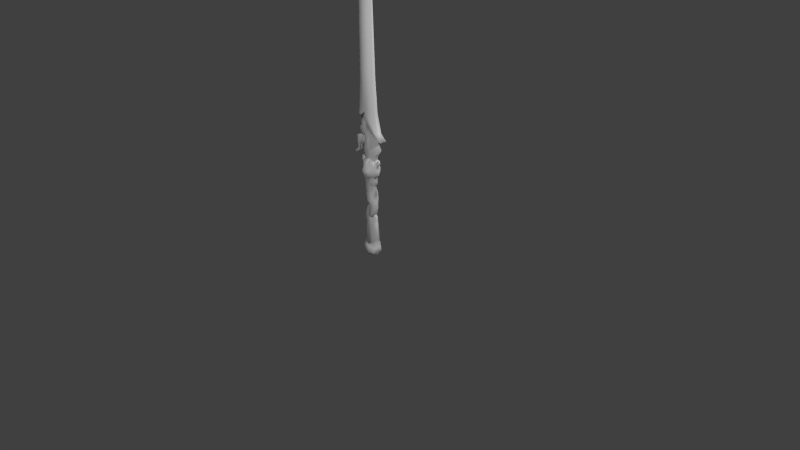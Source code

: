 # Source: rebellion.blend  (saved by Blender 2.74.0; exported with 4.5.12 LTS)
import bpy
from mathutils import Matrix  # noqa: F401  (used for matrix-valued properties, if any)

bpy.ops.wm.read_factory_settings(use_empty=True)
scene = bpy.context.scene
scene.name = 'Scene'

# ---- collections
col_collection_1 = bpy.data.collections.new('Collection 1'); scene.collection.children.link(col_collection_1)

# ---- materials (node trees are filled in below, after node groups)
mat_mi_dante_weapons_handle_002 = bpy.data.materials.new('mi_dante_weapons_handle.002')
mat_mi_dante_weapons_handle_002.alpha_threshold = 0.0
mat_mi_dante_weapons_handle_002.use_transparent_shadow = False
mat_mi_dante_weapons_handle_002.diffuse_color = (0.64, 0.64, 0.64, 1.0)
mat_mi_dante_weapons_handle_002.specular_color = (0.5, 0.5, 0.5)
mat_mi_dante_weapons_handle_002.roughness = 0.5
mat_mi_dante_weapons_handle_002.specular_intensity = 1.0
mat_mi_dante_weapons_rebellion = bpy.data.materials.new('mi_dante_weapons_rebellion')
mat_mi_dante_weapons_rebellion.alpha_threshold = 0.0
mat_mi_dante_weapons_rebellion.use_transparent_shadow = False
mat_mi_dante_weapons_rebellion.diffuse_color = (0.64, 0.64, 0.64, 1.0)
mat_mi_dante_weapons_rebellion.specular_color = (0.5, 0.5, 0.5)
mat_mi_dante_weapons_rebellion.roughness = 0.5
mat_mi_dante_weapons_rebellion.specular_intensity = 1.0

# ---- material node trees

# ---- world
world_world = bpy.data.worlds.new('World'); scene.world = world_world
world_world.color = (0.05088, 0.05088, 0.05088)
world_world.use_sun_shadow = False
world_world.sun_shadow_jitter_overblur = 0.0
world_world.cycles.sampling_method = 'MANUAL'
world_world.cycles.sample_map_resolution = 256

# ---- cameras
cam_camera = bpy.data.cameras.new('Camera')
cam_camera.clip_end = 100.0
cam_camera.lens = 35.0
cam_camera.sensor_width = 32.0
cam_camera.sensor_height = 18.0
cam_camera.ortho_scale = 7.314
cam_camera.dof.focus_distance = 0.0
cam_camera.dof.aperture_fstop = 128.0

# ---- lights
light_lamp_002 = bpy.data.lights.new('Lamp.002', 'POINT')
light_lamp_002.transmission_factor = 0.0
light_lamp_002.cutoff_distance = 30.0
light_lamp_002.energy = 100.0
light_lamp_002.shadow_buffer_clip_start = 1.001
light_lamp_002.shadow_soft_size = 0.1
light_lamp_002.shadow_maximum_resolution = 0.006
light_lamp_002.use_absolute_resolution = True
light_lamp_002.cycles.use_multiple_importance_sampling = False
light_lamp_001 = bpy.data.lights.new('Lamp.001', 'POINT')
light_lamp_001.transmission_factor = 0.0
light_lamp_001.cutoff_distance = 30.0
light_lamp_001.energy = 100.0
light_lamp_001.shadow_buffer_clip_start = 1.001
light_lamp_001.shadow_soft_size = 0.1
light_lamp_001.shadow_maximum_resolution = 0.006
light_lamp_001.use_absolute_resolution = True
light_lamp_001.cycles.use_multiple_importance_sampling = False
light_hemi = bpy.data.lights.new('Hemi', 'SUN')
light_hemi.transmission_factor = 0.0
light_hemi.angle = 0.1993
light_hemi.energy = 1.0
light_hemi.shadow_buffer_clip_start = 0.5
light_hemi.shadow_soft_size = 0.1
light_hemi.shadow_cascade_max_distance = 1000.0
light_hemi.cycles.use_multiple_importance_sampling = False
light_lamp = bpy.data.lights.new('Lamp', 'POINT')
light_lamp.transmission_factor = 0.0
light_lamp.cutoff_distance = 30.0
light_lamp.energy = 100.0
light_lamp.shadow_buffer_clip_start = 1.001
light_lamp.shadow_soft_size = 0.1
light_lamp.shadow_maximum_resolution = 0.006
light_lamp.use_absolute_resolution = True
light_lamp.cycles.use_multiple_importance_sampling = False

# ---- meshes
me_rdmobj01_001 = bpy.data.meshes.new('rdmobj01.001')
me_rdmobj01_001.from_pydata([(0.01685, 1.157, -0.1149), (-0.01685, 1.157, -0.1149), (0.03745, 1.188, -0.1187), (0.06721, 1.01, -0.04028), (0.06255, 1.072, -0.04665), (0.07885, 1.055, 0.0), (-0.0381, 1.311, 0.06891), (-0.0625, 1.307, 0.05428), (-0.06743, 1.263, 0.06843), (0.05541, 1.175, 0.1), (0.03745, 1.188, 0.1187), (0.01685, 1.157, 0.1149), (0.0178, 1.094, 0.07466), (-0.0323, 1.057, 0.0699), (0.01173, 1.018, 0.04883), (-0.03381, 1.266, 0.08512), (-0.03276, 1.317, 0.04223), (0.0381, 1.311, -0.06891), (0.02312, 1.316, -0.04425), (0.04425, 1.316, -0.03476), (0.03381, 1.266, -0.08512), (0.06842, 1.282, 0.0), (0.0821, 1.298, -0.04513), (0.04754, 1.315, 0.0), (0.0585, 1.335, -0.03518), (0.03064, 1.332, 0.0), (0.0, 1.332, 0.0), (0.1006, 1.248, -0.04254), (0.06743, 1.263, -0.06843), (0.0625, 1.307, -0.05428), (0.05263, 1.208, -0.08651), (0.0, 1.218, -0.122), (0.05541, 1.175, -0.1), (-0.04246, 1.182, -0.1126), (-0.01875, 1.115, -0.1018), (0.03943, 1.123, -0.1003), (0.07697, 1.116, -0.04878), (0.1011, 1.177, -0.06103), (-0.05456, 1.208, -0.0888), (-0.06743, 1.263, -0.06843), (-0.1001, 1.246, -0.0436), (-0.0837, 1.148, -0.07386), (-0.1142, 1.222, -0.02017), (-0.1123, 1.144, -0.0421), (-0.0323, 1.057, -0.0699), (-0.07529, 1.046, -0.04048), (-0.08701, 1.046, 0.0), (-0.1168, 1.142, 0.0), (-0.1128, 1.211, 0.0), (-0.1311, 1.254, 0.0), (-0.1248, 1.258, -0.01725), (-0.1475, 1.289, -0.01938), (-0.1436, 1.326, -0.01583), (-0.1258, 1.319, -0.008856), (-0.1244, 1.293, -0.02384), (-0.07993, 1.278, 0.0), (-0.1258, 1.319, 0.0), (-0.1268, 1.345, 0.0), (-0.1492, 1.328, 0.0), (-0.1566, 1.286, 0.0), (-0.08929, 1.298, -0.04513), (-0.04754, 1.315, 0.0), (-0.0585, 1.335, -0.03518), (-0.04425, 1.316, -0.03476), (-0.03064, 1.332, 0.0), (-0.0625, 1.307, -0.05428), (-0.03276, 1.317, -0.04223), (0.0, 1.336, -0.06575), (0.0, 1.299, -0.09485), (-0.03381, 1.266, -0.08512), (-0.0381, 1.311, -0.06891), (0.02312, 1.316, 0.04425), (0.0381, 1.311, 0.06891), (0.04425, 1.316, 0.03476), (0.03381, 1.266, 0.08512), (0.0821, 1.298, 0.04513), (0.0585, 1.335, 0.03518), (0.06743, 1.263, 0.06843), (0.0625, 1.307, 0.05428), (0.05263, 1.208, 0.08651), (0.1006, 1.248, 0.04254), (0.1011, 1.177, 0.06103), (0.07697, 1.116, 0.04878), (0.08611, 1.093, 0.0), (0.06255, 1.072, 0.04665), (0.1139, 1.129, 0.0264), (0.1227, 1.197, 0.02901), (0.1108, 1.24, 0.01953), (0.1244, 1.293, 0.02384), (0.1332, 1.262, 0.01503), (0.1475, 1.289, 0.01938), (0.1566, 1.286, 0.0), (0.1314, 1.256, 0.0), (0.1095, 1.24, 0.0), (0.1283, 1.191, 0.0), (0.1332, 1.15, 0.0), (0.1167, 1.106, 0.0), (0.1258, 1.319, 0.008856), (0.1436, 1.326, 0.01583), (0.1492, 1.328, 0.0), (0.1268, 1.345, 0.0), (0.1258, 1.319, 0.0), (0.0651, 0.02974, -0.04602), (0.0811, 0.02971, 0.0), (-0.005461, 0.004934, 0.0), (0.08494, 0.08496, 0.0), (0.01621, 0.03162, -0.08424), (0.08257, 0.07471, -0.06356), (0.07599, 0.1208, -0.0625), (0.09668, 0.1258, 0.0), (0.0411, 0.173, -0.03811), (0.05371, 0.1721, 0.0), (0.06642, 0.2157, -0.04951), (0.0828, 0.2407, 0.0), (0.0585, 0.4572, -0.04191), (0.01929, 0.1948, -0.08151), (-0.009007, 0.4366, -0.06525), (0.01137, 0.508, -0.06376), (0.07311, 0.5536, -0.02179), (0.01445, 0.5477, -0.03941), (0.05352, 0.5767, -0.0198), (-0.02687, 0.2115, -0.08655), (0.08364, 0.4708, 0.0), (0.07349, 0.4846, 0.0), (0.08684, 0.5704, 0.0), (0.05942, 0.5832, 0.0), (0.0306, 0.5959, -0.01052), (-0.0767, 0.6112, -0.03613), (-0.06881, 0.555, -0.05232), (0.0306, 0.5959, 0.0), (0.03542, 0.63, 0.0), (0.03542, 0.63, -0.01396), (-0.05714, 0.6857, -0.0216), (-0.08538, 0.6052, -0.02204), (-0.08663, 0.6075, 0.0), (-0.08724, 0.5379, 0.0), (-0.004323, 0.7321, -0.03002), (0.04743, 0.6699, -0.01976), (0.04743, 0.6699, 0.0), (-0.06323, 0.6862, 0.0), (-0.004887, 0.7322, 0.0), (0.03277, 0.7538, -0.01816), (0.04984, 0.7504, -0.01021), (0.04984, 0.7504, 0.0), (0.0229, 0.791, 0.0), (0.02181, 0.7911, -0.006398), (0.03386, 0.7537, 0.0), (0.01137, 0.508, 0.06376), (0.01445, 0.5477, 0.03941), (-0.05269, 0.5256, 0.05844), (-0.06881, 0.555, 0.05232), (0.07311, 0.5536, 0.02179), (0.0585, 0.4572, 0.04191), (0.05352, 0.5767, 0.0198), (0.0306, 0.5959, 0.01052), (-0.0767, 0.6112, 0.03613), (-0.08538, 0.6052, 0.02204), (0.03542, 0.63, 0.01396), (-0.05714, 0.6857, 0.0216), (0.04743, 0.6699, 0.01976), (-0.004323, 0.7321, 0.03002), (0.02181, 0.7911, 0.006398), (0.04984, 0.7504, 0.01021), (0.03277, 0.7538, 0.01816), (-0.07252, 0.5318, 0.0297), (-0.07434, 0.5153, 0.0), (-0.0628, 0.4753, 0.04294), (-0.08151, 0.5051, 0.0), (-0.0938, 0.4274, 0.0), (-0.0788, 0.4192, 0.03846), (-0.08056, 0.2463, 0.0), (-0.009007, 0.4366, 0.06525), (-0.06762, 0.2315, 0.04433), (0.06642, 0.2157, 0.04951), (0.01929, 0.1948, 0.08151), (0.0411, 0.173, 0.03811), (0.01822, 0.1762, 0.06006), (0.01621, 0.03162, 0.08424), (0.0651, 0.02974, 0.04602), (0.08257, 0.07471, 0.06356), (0.07599, 0.1208, 0.0625), (0.0211, 0.1552, 0.0985), (-0.02595, 0.1809, 0.09535), (0.01516, 0.07802, 0.1056), (-0.07634, 0.07879, 0.08722), (-0.05114, 0.03245, 0.06716), (-0.1186, 0.1848, 0.0), (-0.08486, 0.171, 0.07137), (-0.1136, 0.1073, 0.0), (-0.0823, 0.03346, 0.0), (-0.03339, 0.1941, 0.06662), (-0.02687, 0.2115, 0.08655), (-0.00693, 0.5298, -0.0353), (-0.02118, 0.5693, -0.0448), (0.02183, 0.586, -0.05013), (0.04519, 0.5423, -0.03132), (0.07612, 0.6616, -0.02705), (-0.01949, 0.6747, -0.03409), (-0.05015, 0.672, 0.0), (-0.05052, 0.5364, 0.0), (-0.02997, 0.5065, 0.0), (-0.00693, 0.5298, 0.0), (0.05042, 0.541, 0.0), (0.0804, 0.6624, 0.0), (-0.02213, 0.7257, 0.0), (0.03746, 0.7296, -0.06699), (0.04693, 0.6651, -0.06045), (-0.009907, 0.729, -0.03066), (-0.06433, 0.7613, -0.03627), (-0.07356, 0.7318, 0.0), (-0.06794, 0.9218, 0.0), (-0.05589, 0.9301, -0.0457), (-0.08145, 0.9411, 0.0), (-0.0259, 0.8501, -0.0625), (-0.02876, 0.7666, -0.06012), (0.005441, 0.7513, -0.06666), (0.02195, 0.7793, -0.07573), (0.01173, 1.018, -0.04883), (0.0178, 1.094, -0.07466), (0.01831, 0.8803, -0.06101), (0.0646, 0.8018, -0.04867), (0.06089, 0.8697, -0.04796), (0.04718, 0.9822, -0.02473), (0.08078, 0.7749, 0.0), (0.06765, 0.8452, 0.0), (0.0828, 0.8568, 0.0), (0.06614, 0.9606, 0.0), (0.08381, 0.9797, 0.0), (0.1139, 1.129, -0.0264), (0.1227, 1.197, -0.02901), (0.1108, 1.24, -0.01953), (0.1244, 1.293, -0.02384), (0.1332, 1.262, -0.01503), (0.1475, 1.289, -0.01938), (0.1436, 1.326, -0.01583), (0.1258, 1.319, -0.008856), (0.02183, 0.586, 0.05013), (0.04519, 0.5423, 0.03132), (0.07612, 0.6616, 0.02705), (-0.00693, 0.5298, 0.0353), (-0.02118, 0.5693, 0.0448), (0.0646, 0.8018, 0.04867), (-0.01949, 0.6747, 0.03409), (-0.0259, 0.8501, 0.0625), (0.01831, 0.8803, 0.06101), (0.02195, 0.7793, 0.07573), (0.03746, 0.7296, 0.06699), (0.04693, 0.6651, 0.06045), (-0.009907, 0.729, 0.03066), (-0.02876, 0.7666, 0.06012), (-0.06433, 0.7613, 0.03627), (0.005441, 0.7513, 0.06666), (-0.05589, 0.9301, 0.0457), (-0.07529, 1.046, 0.04048), (-0.1244, 1.293, 0.02384), (-0.1248, 1.258, 0.01725), (-0.1001, 1.246, 0.0436), (-0.1142, 1.222, 0.02017), (-0.0837, 1.148, 0.07386), (-0.1123, 1.144, 0.0421), (-0.01875, 1.115, 0.1018), (-0.1475, 1.289, 0.01938), (-0.1258, 1.319, 0.008856), (-0.1436, 1.326, 0.01583), (-0.08929, 1.298, 0.04513), (-0.0585, 1.335, 0.03518), (-0.04425, 1.316, 0.03476), (0.0, 1.336, 0.06575), (0.0, 1.299, 0.09485), (0.0, 1.218, 0.122), (-0.05456, 1.208, 0.0888), (-0.04246, 1.182, 0.1126), (-0.01685, 1.157, 0.1149), (0.03943, 1.123, 0.1003), (0.06721, 1.01, 0.04028), (0.04718, 0.9822, 0.02473), (0.06089, 0.8697, 0.04796), (-0.02595, 0.1809, -0.09535), (0.0211, 0.1552, -0.0985), (0.01516, 0.07802, -0.1056), (0.01822, 0.1762, -0.06006), (-0.03339, 0.1941, -0.06662), (-0.07634, 0.07879, -0.08722), (-0.05114, 0.03245, -0.06716), (-0.08486, 0.171, -0.07137), (-0.06762, 0.2315, -0.04433), (-0.0788, 0.4192, -0.03846), (-0.07252, 0.5318, -0.0297), (-0.0628, 0.4753, -0.04294), (-0.05269, 0.5256, -0.05844)], [], [(0, 1, 2), (3, 4, 5), (6, 7, 8), (9, 10, 11), (12, 13, 14), (6, 15, 16), (17, 18, 19), (18, 17, 20), (21, 22, 23), (22, 24, 23), (19, 24, 22), (24, 19, 23), (23, 19, 25), (19, 18, 25), (25, 18, 26), (22, 21, 27), (28, 22, 27), (28, 19, 22), (19, 28, 29), (29, 17, 19), (17, 29, 28), (20, 17, 28), (20, 28, 30), (30, 31, 20), (31, 30, 2), (2, 32, 0), (30, 32, 2), (33, 31, 2), (1, 33, 2), (1, 34, 33), (1, 0, 34), (0, 35, 34), (32, 35, 0), (35, 32, 36), (32, 37, 36), (32, 30, 37), (30, 27, 37), (30, 28, 27), (38, 31, 33), (39, 38, 40), (40, 38, 41), (38, 33, 41), (34, 41, 33), (42, 40, 41), (43, 42, 41), (44, 41, 34), (44, 45, 41), (45, 43, 41), (45, 46, 43), (46, 47, 43), (43, 47, 48), (42, 43, 48), (48, 49, 42), (49, 50, 42), (51, 50, 49), (51, 52, 53), (54, 50, 51), (54, 51, 53), (53, 55, 54), (56, 55, 53), (56, 53, 57), (52, 57, 53), (58, 57, 52), (58, 52, 51), (59, 58, 51), (59, 51, 49), (40, 42, 50), (54, 40, 50), (55, 40, 54), (60, 40, 55), (60, 55, 61), (62, 60, 61), (62, 61, 63), (62, 63, 60), (63, 39, 60), (60, 39, 40), (61, 64, 63), (63, 65, 39), (65, 63, 66), (64, 66, 63), (64, 26, 66), (26, 67, 66), (18, 67, 26), (67, 18, 68), (18, 20, 68), (31, 68, 20), (68, 31, 69), (66, 67, 68), (69, 66, 68), (31, 38, 69), (39, 69, 38), (70, 69, 39), (65, 70, 39), (70, 65, 66), (71, 72, 73), (74, 72, 71), (21, 23, 75), (23, 76, 75), (76, 73, 75), (23, 73, 76), (73, 23, 25), (71, 73, 25), (25, 26, 71), (73, 77, 75), (78, 77, 73), (72, 78, 73), (77, 78, 72), (74, 77, 72), (79, 77, 74), (79, 80, 77), (81, 80, 79), (9, 81, 79), (81, 9, 82), (83, 82, 84), (85, 82, 83), (82, 85, 81), (85, 86, 81), (81, 86, 80), (86, 87, 80), (88, 80, 87), (88, 87, 89), (90, 88, 89), (90, 89, 91), (89, 92, 91), (89, 87, 92), (87, 93, 92), (87, 86, 93), (86, 94, 93), (95, 94, 86), (85, 95, 86), (85, 96, 95), (96, 85, 83), (97, 88, 90), (98, 97, 90), (90, 91, 99), (98, 90, 99), (100, 98, 99), (100, 97, 98), (97, 100, 101), (21, 97, 101), (88, 97, 21), (80, 88, 21), (80, 21, 75), (80, 75, 77), (102, 103, 104), (105, 103, 102), (106, 102, 104), (107, 102, 106), (107, 105, 102), (105, 107, 108), (109, 105, 108), (109, 108, 110), (111, 109, 110), (111, 110, 112), (113, 111, 112), (113, 112, 114), (112, 110, 115), (112, 115, 116), (114, 112, 116), (116, 117, 114), (117, 118, 114), (117, 119, 118), (119, 120, 118), (115, 121, 116), (122, 113, 114), (122, 114, 123), (114, 118, 123), (118, 124, 123), (124, 118, 125), (118, 120, 125), (120, 126, 125), (119, 126, 120), (127, 126, 119), (128, 127, 119), (126, 129, 125), (130, 129, 126), (131, 130, 126), (126, 127, 131), (127, 132, 131), (133, 132, 127), (133, 134, 132), (134, 133, 135), (132, 136, 137), (131, 132, 137), (137, 138, 131), (138, 130, 131), (134, 139, 132), (139, 140, 132), (140, 136, 132), (136, 140, 141), (137, 136, 141), (137, 141, 142), (138, 137, 142), (143, 138, 142), (144, 143, 142), (145, 144, 142), (146, 144, 145), (141, 146, 145), (140, 146, 141), (141, 145, 142), (147, 148, 149), (148, 150, 149), (151, 147, 152), (148, 147, 151), (153, 148, 151), (123, 152, 122), (151, 152, 123), (124, 151, 123), (124, 125, 151), (125, 153, 151), (154, 153, 125), (153, 154, 148), (154, 155, 148), (155, 150, 148), (150, 155, 156), (129, 154, 125), (154, 129, 130), (157, 154, 130), (154, 157, 155), (157, 158, 155), (155, 158, 156), (157, 130, 138), (159, 157, 138), (157, 159, 158), (159, 160, 158), (161, 144, 146), (161, 162, 144), (162, 143, 144), (138, 143, 162), (159, 138, 162), (162, 163, 159), (163, 160, 159), (160, 163, 140), (160, 140, 158), (140, 139, 158), (163, 146, 140), (163, 161, 146), (162, 161, 163), (158, 139, 134), (156, 158, 134), (156, 134, 135), (164, 156, 135), (164, 135, 165), (166, 164, 165), (166, 165, 167), (166, 167, 168), (169, 166, 168), (169, 168, 170), (171, 166, 169), (169, 172, 171), (164, 150, 156), (150, 164, 149), (164, 166, 149), (147, 149, 166), (171, 147, 166), (147, 171, 152), (152, 171, 173), (171, 174, 173), (175, 173, 174), (176, 175, 174), (177, 178, 179), (179, 178, 105), (179, 105, 180), (105, 109, 180), (180, 109, 175), (109, 111, 175), (175, 111, 173), (111, 113, 173), (152, 173, 113), (122, 152, 113), (176, 181, 175), (182, 181, 176), (182, 183, 181), (184, 183, 182), (184, 185, 183), (185, 177, 183), (183, 177, 179), (183, 179, 180), (181, 183, 180), (181, 180, 175), (172, 169, 170), (170, 186, 172), (186, 187, 172), (187, 186, 188), (184, 187, 188), (184, 188, 189), (185, 184, 189), (189, 104, 185), (104, 177, 185), (177, 104, 178), (178, 103, 105), (104, 103, 178), (187, 184, 182), (187, 182, 190), (172, 187, 190), (172, 190, 191), (172, 191, 171), (171, 191, 174), (191, 190, 174), (190, 176, 174), (190, 182, 176), (192, 193, 194), (195, 192, 194), (196, 195, 194), (194, 193, 197), (197, 193, 198), (193, 199, 198), (193, 192, 199), (192, 200, 199), (200, 192, 201), (192, 195, 201), (195, 202, 201), (195, 196, 202), (196, 203, 202), (197, 198, 204), (197, 205, 206), (205, 197, 207), (207, 197, 204), (204, 208, 207), (209, 208, 204), (208, 209, 210), (211, 208, 210), (210, 212, 211), (211, 212, 45), (212, 46, 45), (211, 45, 44), (213, 211, 44), (211, 213, 208), (213, 214, 208), (208, 214, 207), (215, 207, 214), (215, 205, 207), (216, 205, 215), (215, 214, 216), (214, 213, 216), (217, 44, 218), (213, 44, 217), (219, 213, 217), (216, 213, 219), (219, 220, 216), (220, 205, 216), (220, 196, 205), (196, 206, 205), (206, 196, 194), (206, 194, 197), (220, 219, 221), (221, 219, 222), (219, 217, 222), (222, 217, 3), (3, 217, 4), (217, 218, 4), (4, 218, 36), (218, 35, 36), (34, 35, 218), (44, 34, 218), (223, 203, 196), (220, 223, 196), (223, 220, 224), (220, 221, 224), (224, 221, 225), (225, 221, 226), (221, 222, 226), (226, 222, 227), (222, 3, 227), (227, 3, 5), (5, 4, 83), (4, 36, 83), (36, 228, 83), (228, 36, 37), (229, 228, 37), (229, 37, 27), (230, 229, 27), (230, 27, 231), (230, 231, 232), (92, 232, 91), (230, 232, 92), (93, 230, 92), (229, 230, 93), (94, 229, 93), (94, 95, 229), (95, 228, 229), (95, 96, 228), (228, 96, 83), (231, 233, 232), (232, 233, 91), (91, 233, 99), (233, 234, 99), (99, 234, 100), (100, 234, 235), (101, 100, 235), (101, 235, 21), (21, 235, 231), (27, 21, 231), (233, 231, 235), (234, 233, 235), (236, 237, 238), (237, 236, 239), (236, 240, 239), (198, 199, 240), (239, 240, 199), (200, 239, 199), (201, 239, 200), (239, 201, 237), (201, 202, 237), (237, 202, 238), (202, 203, 238), (238, 203, 223), (241, 238, 223), (198, 242, 204), (243, 244, 14), (244, 243, 245), (244, 245, 241), (245, 246, 241), (238, 241, 246), (247, 238, 246), (247, 236, 238), (236, 247, 242), (240, 236, 242), (242, 198, 240), (248, 249, 250), (249, 248, 251), (246, 251, 248), (251, 246, 245), (249, 251, 245), (243, 249, 245), (247, 246, 242), (242, 246, 248), (242, 248, 204), (204, 248, 250), (204, 250, 209), (210, 209, 250), (252, 210, 250), (252, 212, 210), (212, 252, 253), (46, 212, 253), (254, 255, 256), (255, 257, 256), (256, 257, 258), (257, 259, 258), (259, 253, 258), (253, 13, 258), (13, 253, 252), (243, 13, 252), (252, 250, 243), (250, 249, 243), (258, 13, 260), (253, 259, 46), (259, 47, 46), (48, 47, 259), (257, 48, 259), (48, 257, 49), (257, 255, 49), (255, 261, 49), (261, 255, 254), (254, 262, 261), (55, 262, 254), (262, 263, 261), (262, 55, 56), (57, 262, 56), (262, 57, 263), (263, 57, 58), (261, 263, 58), (59, 261, 58), (261, 59, 49), (55, 264, 61), (265, 264, 266), (264, 265, 61), (265, 266, 61), (61, 266, 64), (266, 16, 64), (64, 16, 26), (16, 267, 26), (26, 267, 71), (71, 267, 268), (74, 71, 268), (268, 269, 74), (268, 267, 16), (15, 268, 16), (268, 15, 269), (256, 55, 254), (55, 256, 264), (8, 264, 256), (264, 8, 266), (8, 7, 266), (266, 7, 16), (7, 6, 16), (15, 6, 8), (270, 15, 8), (15, 270, 269), (271, 269, 270), (10, 269, 271), (10, 271, 272), (11, 10, 272), (272, 260, 11), (272, 271, 260), (271, 258, 260), (271, 270, 258), (270, 256, 258), (270, 8, 256), (269, 79, 74), (79, 269, 10), (9, 79, 10), (273, 9, 11), (260, 273, 11), (12, 273, 260), (13, 12, 260), (13, 243, 14), (9, 273, 82), (82, 273, 12), (84, 82, 12), (12, 14, 84), (14, 274, 84), (274, 14, 275), (14, 244, 275), (244, 276, 275), (276, 244, 241), (241, 223, 224), (276, 241, 224), (225, 276, 224), (276, 225, 226), (275, 276, 226), (275, 226, 227), (274, 275, 227), (274, 227, 5), (84, 274, 5), (5, 83, 84), (66, 69, 70), (277, 278, 279), (280, 278, 277), (281, 280, 277), (282, 279, 283), (277, 279, 282), (284, 277, 282), (281, 277, 284), (285, 281, 284), (170, 285, 186), (285, 284, 186), (186, 284, 188), (284, 282, 188), (189, 188, 282), (283, 189, 282), (189, 283, 104), (283, 106, 104), (279, 106, 283), (279, 107, 106), (108, 107, 279), (278, 108, 279), (110, 108, 278), (280, 110, 278), (110, 280, 115), (115, 280, 281), (121, 115, 281), (121, 281, 285), (116, 121, 285), (286, 116, 285), (133, 127, 128), (287, 133, 128), (133, 287, 135), (165, 135, 287), (288, 165, 287), (167, 165, 288), (168, 167, 288), (286, 168, 288), (168, 286, 170), (286, 285, 170), (286, 288, 116), (116, 288, 117), (288, 289, 117), (117, 289, 119), (289, 128, 119), (287, 128, 289), (288, 287, 289)])
me_rdmobj01_001.polygons.foreach_set('use_smooth', [True] * 572)
_uv = me_rdmobj01_001.uv_layers.new(name='UVMap')
_uv.uv.foreach_set('vector', [0.7764, -1.846, 0.7715, -1.819, 0.8037, -1.855, 0.6509, -1.913, 0.7065, -1.906, 0.6948, -1.945, 1.879, -1.769, 1.875, -1.75, 1.842, -1.739, 1.801, -1.874, 1.804, -1.855, 1.776, -1.846, 1.715, -1.86, 1.673, -1.826, 1.646, -1.868, 1.879, -1.769, 1.846, -1.784, 1.896, -1.759, 0.897, -1.83, 0.9116, -1.821, 0.9209, -1.842, 0.9116, -1.821, 0.897, -1.83, 0.8604, -1.836, 0.9419, -1.888, 0.9121, -1.881, 0.9502, -1.848, 0.9121, -1.881, 0.9272, -1.85, 0.9502, -1.848, 0.9209, -1.842, 0.9272, -1.85, 0.9121, -1.881, 0.9272, -1.85, 0.9209, -1.842, 0.9502, -1.848, 0.9502, -1.848, 0.9209, -1.842, 0.96, -1.818, 0.9209, -1.842, 0.9116, -1.821, 0.96, -1.818, 0.96, -1.818, 0.9116, -1.821, 0.9536, -1.781, 0.9121, -1.881, 0.9419, -1.888, 0.8862, -1.915, 0.8794, -1.875, 0.9121, -1.881, 0.8862, -1.915, 0.8794, -1.875, 0.9209, -1.842, 0.9121, -1.881, 0.9209, -1.842, 0.8794, -1.875, 0.9033, -1.849, 0.9033, -1.849, 0.897, -1.83, 0.9209, -1.842, 0.897, -1.83, 0.9033, -1.849, 0.8794, -1.875, 0.8604, -1.836, 0.897, -1.83, 0.8794, -1.875, 0.8604, -1.836, 0.8794, -1.875, 0.8281, -1.874, 0.8281, -1.874, 0.8193, -1.819, 0.8604, -1.836, 0.8193, -1.819, 0.8281, -1.874, 0.8037, -1.855, 0.8037, -1.855, 0.8008, -1.874, 0.7764, -1.846, 0.8281, -1.874, 0.8008, -1.874, 0.8037, -1.855, 0.7827, -1.793, 0.8193, -1.819, 0.8037, -1.855, 0.7715, -1.819, 0.7827, -1.793, 0.8037, -1.855, 0.7715, -1.819, 0.7358, -1.824, 0.7827, -1.793, 0.7715, -1.819, 0.7764, -1.846, 0.7358, -1.824, 0.7764, -1.846, 0.7559, -1.867, 0.7358, -1.824, 0.8008, -1.874, 0.7559, -1.867, 0.7764, -1.846, 0.7559, -1.867, 0.8008, -1.874, 0.7559, -1.914, 0.8008, -1.874, 0.8154, -1.917, 0.7559, -1.914, 0.8008, -1.874, 0.8281, -1.874, 0.8154, -1.917, 0.8281, -1.874, 0.8862, -1.915, 0.8154, -1.917, 0.8281, -1.874, 0.8794, -1.875, 0.8862, -1.915, 0.7998, -1.771, 0.8193, -1.819, 0.7827, -1.793, 0.8423, -1.739, 0.7998, -1.771, 0.8252, -1.704, 0.8252, -1.704, 0.7998, -1.771, 0.7466, -1.762, 0.7998, -1.771, 0.7827, -1.793, 0.7466, -1.762, 0.7358, -1.824, 0.7466, -1.762, 0.7827, -1.793, 0.7988, -1.688, 0.8252, -1.704, 0.7466, -1.762, 0.7354, -1.731, 0.7988, -1.688, 0.7466, -1.762, 0.6729, -1.826, 0.7466, -1.762, 0.7358, -1.824, 0.6729, -1.826, 0.6538, -1.786, 0.7466, -1.762, 0.6538, -1.786, 0.7354, -1.731, 0.7466, -1.762, 0.6538, -1.786, 0.6421, -1.756, 0.7354, -1.731, 0.6421, -1.756, 0.7202, -1.704, 0.7354, -1.731, 0.7354, -1.731, 0.7202, -1.704, 0.7817, -1.68, 0.7988, -1.688, 0.7354, -1.731, 0.7817, -1.68, 0.7817, -1.68, 0.8096, -1.639, 0.7988, -1.688, 0.8096, -1.639, 0.8223, -1.655, 0.7988, -1.688, 0.8442, -1.632, 0.8223, -1.655, 0.8096, -1.639, 0.8442, -1.632, 0.8721, -1.623, 0.877, -1.641, 0.8521, -1.648, 0.8223, -1.655, 0.8442, -1.632, 0.8521, -1.648, 0.8442, -1.632, 0.877, -1.641, 0.877, -1.641, 0.8799, -1.69, 0.8521, -1.648, 0.8833, -1.643, 0.8799, -1.69, 0.877, -1.641, 0.8833, -1.643, 0.877, -1.641, 0.8936, -1.625, 0.8721, -1.623, 0.8936, -1.625, 0.877, -1.641, 0.8745, -1.609, 0.8936, -1.625, 0.8721, -1.623, 0.8745, -1.609, 0.8721, -1.623, 0.8442, -1.632, 0.8384, -1.613, 0.8745, -1.609, 0.8442, -1.632, 0.8384, -1.613, 0.8442, -1.632, 0.8096, -1.639, 0.8252, -1.704, 0.7988, -1.688, 0.8223, -1.655, 0.8521, -1.648, 0.8252, -1.704, 0.8223, -1.655, 0.8799, -1.69, 0.8252, -1.704, 0.8521, -1.648, 0.8652, -1.713, 0.8252, -1.704, 0.8799, -1.69, 0.8652, -1.713, 0.8799, -1.69, 0.915, -1.724, 0.8955, -1.734, 0.8652, -1.713, 0.915, -1.724, 0.8955, -1.734, 0.915, -1.724, 0.894, -1.746, 0.8955, -1.734, 0.894, -1.746, 0.8652, -1.713, 0.894, -1.746, 0.8423, -1.739, 0.8652, -1.713, 0.8652, -1.713, 0.8423, -1.739, 0.8252, -1.704, 0.915, -1.724, 0.9395, -1.746, 0.894, -1.746, 0.894, -1.746, 0.875, -1.75, 0.8423, -1.739, 0.875, -1.75, 0.894, -1.746, 0.8955, -1.759, 0.9395, -1.746, 0.8955, -1.759, 0.894, -1.746, 0.9395, -1.746, 0.9536, -1.781, 0.8955, -1.759, 0.9536, -1.781, 0.9072, -1.793, 0.8955, -1.759, 0.9116, -1.821, 0.9072, -1.793, 0.9536, -1.781, 0.9072, -1.793, 0.9116, -1.821, 0.8711, -1.805, 0.9116, -1.821, 0.8604, -1.836, 0.8711, -1.805, 0.8193, -1.819, 0.8711, -1.805, 0.8604, -1.836, 0.8711, -1.805, 0.8193, -1.819, 0.8457, -1.784, 0.8955, -1.759, 0.9072, -1.793, 0.8711, -1.805, 0.8457, -1.784, 0.8955, -1.759, 0.8711, -1.805, 0.8193, -1.819, 0.7998, -1.771, 0.8457, -1.784, 0.8423, -1.739, 0.8457, -1.784, 0.7998, -1.771, 0.8794, -1.769, 0.8457, -1.784, 0.8423, -1.739, 0.875, -1.75, 0.8794, -1.769, 0.8423, -1.739, 0.8794, -1.769, 0.875, -1.75, 0.8955, -1.759, 1.911, -1.821, 1.896, -1.83, 1.921, -1.842, 1.86, -1.836, 1.896, -1.83, 1.911, -1.821, 1.941, -1.888, 1.95, -1.848, 1.912, -1.881, 1.95, -1.848, 1.927, -1.85, 1.912, -1.881, 1.927, -1.85, 1.921, -1.842, 1.912, -1.881, 1.95, -1.848, 1.921, -1.842, 1.927, -1.85, 1.921, -1.842, 1.95, -1.848, 1.96, -1.818, 1.911, -1.821, 1.921, -1.842, 1.96, -1.818, 1.96, -1.818, 1.953, -1.781, 1.911, -1.821, 1.921, -1.842, 1.879, -1.875, 1.912, -1.881, 1.903, -1.849, 1.879, -1.875, 1.921, -1.842, 1.896, -1.83, 1.903, -1.849, 1.921, -1.842, 1.879, -1.875, 1.903, -1.849, 1.896, -1.83, 1.86, -1.836, 1.879, -1.875, 1.896, -1.83, 1.828, -1.874, 1.879, -1.875, 1.86, -1.836, 1.828, -1.874, 1.886, -1.915, 1.879, -1.875, 1.815, -1.917, 1.886, -1.915, 1.828, -1.874, 1.801, -1.874, 1.815, -1.917, 1.828, -1.874, 1.815, -1.917, 1.801, -1.874, 1.756, -1.914, 1.734, -1.951, 1.756, -1.914, 1.706, -1.906, 1.779, -1.945, 1.756, -1.914, 1.734, -1.951, 1.756, -1.914, 1.779, -1.945, 1.815, -1.917, 1.779, -1.945, 1.839, -1.941, 1.815, -1.917, 1.815, -1.917, 1.839, -1.941, 1.886, -1.915, 1.839, -1.941, 1.891, -1.94, 1.886, -1.915, 1.939, -1.942, 1.886, -1.915, 1.891, -1.94, 1.939, -1.942, 1.891, -1.94, 1.918, -1.964, 1.943, -1.962, 1.939, -1.942, 1.918, -1.964, 1.943, -1.962, 1.918, -1.964, 1.948, -1.98, 1.918, -1.964, 1.911, -1.976, 1.948, -1.98, 1.918, -1.964, 1.891, -1.94, 1.911, -1.976, 1.891, -1.94, 1.887, -1.955, 1.911, -1.976, 1.891, -1.94, 1.839, -1.941, 1.887, -1.955, 1.839, -1.941, 1.841, -1.964, 1.887, -1.955, 1.801, -1.97, 1.841, -1.964, 1.839, -1.941, 1.779, -1.945, 1.801, -1.97, 1.839, -1.941, 1.779, -1.945, 1.761, -1.965, 1.801, -1.97, 1.761, -1.965, 1.779, -1.945, 1.734, -1.951, 1.965, -1.938, 1.939, -1.942, 1.943, -1.962, 1.971, -1.954, 1.965, -1.938, 1.943, -1.962, 1.943, -1.962, 1.948, -1.98, 1.98, -1.964, 1.971, -1.954, 1.943, -1.962, 1.98, -1.964, 1.988, -1.94, 1.971, -1.954, 1.98, -1.964, 1.988, -1.94, 1.965, -1.938, 1.971, -1.954, 1.965, -1.938, 1.988, -1.94, 1.97, -1.933, 1.941, -1.888, 1.965, -1.938, 1.97, -1.933, 1.939, -1.942, 1.965, -1.938, 1.941, -1.888, 1.886, -1.915, 1.939, -1.942, 1.941, -1.888, 1.886, -1.915, 1.941, -1.888, 1.912, -1.881, 1.886, -1.915, 1.912, -1.881, 1.879, -1.875, 0.06677, -1.76, 0.0481, -1.793, 0.007744, -1.704, 0.1031, -1.815, 0.0481, -1.793, 0.06677, -1.76, 0.0777, -1.715, 0.06677, -1.76, 0.007744, -1.704, 0.1077, -1.768, 0.06677, -1.76, 0.0777, -1.715, 0.1077, -1.768, 0.1031, -1.815, 0.06677, -1.76, 0.1031, -1.815, 0.1077, -1.768, 0.1456, -1.766, 0.1512, -1.817, 0.1031, -1.815, 0.1456, -1.766, 0.1512, -1.817, 0.1456, -1.766, 0.203, -1.758, 0.2054, -1.794, 0.1512, -1.817, 0.203, -1.758, 0.2054, -1.794, 0.203, -1.758, 0.2468, -1.758, 0.2698, -1.798, 0.2054, -1.794, 0.2468, -1.758, 0.2698, -1.798, 0.2468, -1.758, 0.447, -1.729, 0.2468, -1.758, 0.203, -1.758, 0.2256, -1.715, 0.2468, -1.758, 0.2256, -1.715, 0.4233, -1.67, 0.447, -1.729, 0.2468, -1.758, 0.4233, -1.67, 0.4233, -1.67, 0.4849, -1.68, 0.447, -1.729, 0.4849, -1.68, 0.5317, -1.734, 0.447, -1.729, 0.4849, -1.68, 0.5273, -1.684, 0.5317, -1.734, 0.5273, -1.684, 0.5542, -1.717, 0.5317, -1.734, 0.2256, -1.715, 0.2343, -1.677, 0.4233, -1.67, 0.4634, -1.768, 0.2698, -1.798, 0.447, -1.729, 0.4634, -1.768, 0.447, -1.729, 0.4771, -1.76, 0.447, -1.729, 0.5317, -1.734, 0.4771, -1.76, 0.5317, -1.734, 0.5498, -1.752, 0.4771, -1.76, 0.5498, -1.752, 0.5317, -1.734, 0.5674, -1.729, 0.5317, -1.734, 0.5542, -1.717, 0.5674, -1.729, 0.5542, -1.717, 0.5796, -1.698, 0.5674, -1.729, 0.5273, -1.684, 0.5796, -1.698, 0.5542, -1.717, 0.5684, -1.603, 0.5796, -1.698, 0.5273, -1.684, 0.5215, -1.614, 0.5684, -1.603, 0.5273, -1.684, 0.5796, -1.698, 0.584, -1.707, 0.5674, -1.729, 0.6123, -1.704, 0.584, -1.707, 0.5796, -1.698, 0.6118, -1.692, 0.6123, -1.704, 0.5796, -1.698, 0.5796, -1.698, 0.5684, -1.603, 0.6118, -1.692, 0.5684, -1.603, 0.6328, -1.6, 0.6118, -1.692, 0.5635, -1.589, 0.6328, -1.6, 0.5684, -1.603, 0.5635, -1.589, 0.5664, -1.571, 0.6328, -1.6, 0.5664, -1.571, 0.5635, -1.589, 0.5054, -1.571, 0.6328, -1.6, 0.6826, -1.631, 0.6475, -1.688, 0.6118, -1.692, 0.6328, -1.6, 0.6475, -1.688, 0.6475, -1.688, 0.6499, -1.704, 0.6118, -1.692, 0.6499, -1.704, 0.6123, -1.704, 0.6118, -1.692, 0.5664, -1.571, 0.6367, -1.582, 0.6328, -1.6, 0.6367, -1.582, 0.6958, -1.614, 0.6328, -1.6, 0.6958, -1.614, 0.6826, -1.631, 0.6328, -1.6, 0.6826, -1.631, 0.6958, -1.614, 0.7134, -1.655, 0.6475, -1.688, 0.6826, -1.631, 0.7134, -1.655, 0.6475, -1.688, 0.7134, -1.655, 0.7114, -1.672, 0.6499, -1.704, 0.6475, -1.688, 0.7114, -1.672, 0.7144, -1.68, 0.6499, -1.704, 0.7114, -1.672, 0.75, -1.658, 0.7144, -1.68, 0.7114, -1.672, 0.748, -1.657, 0.75, -1.658, 0.7114, -1.672, 0.7227, -1.643, 0.75, -1.658, 0.748, -1.657, 0.7134, -1.655, 0.7227, -1.643, 0.748, -1.657, 0.6958, -1.614, 0.7227, -1.643, 0.7134, -1.655, 0.7134, -1.655, 0.748, -1.657, 0.7114, -1.672, 1.484, -1.68, 1.527, -1.684, 1.496, -1.627, 1.527, -1.684, 1.521, -1.614, 1.496, -1.627, 1.531, -1.734, 1.484, -1.68, 1.446, -1.729, 1.527, -1.684, 1.484, -1.68, 1.531, -1.734, 1.554, -1.717, 1.527, -1.684, 1.531, -1.734, 1.477, -1.76, 1.446, -1.729, 1.463, -1.768, 1.531, -1.734, 1.446, -1.729, 1.477, -1.76, 1.55, -1.752, 1.531, -1.734, 1.477, -1.76, 1.55, -1.752, 1.567, -1.729, 1.531, -1.734, 1.567, -1.729, 1.554, -1.717, 1.531, -1.734, 1.579, -1.698, 1.554, -1.717, 1.567, -1.729, 1.554, -1.717, 1.579, -1.698, 1.527, -1.684, 1.579, -1.698, 1.568, -1.603, 1.527, -1.684, 1.568, -1.603, 1.521, -1.614, 1.527, -1.684, 1.521, -1.614, 1.568, -1.603, 1.563, -1.589, 1.584, -1.707, 1.579, -1.698, 1.567, -1.729, 1.579, -1.698, 1.584, -1.707, 1.612, -1.704, 1.611, -1.692, 1.579, -1.698, 1.612, -1.704, 1.579, -1.698, 1.611, -1.692, 1.568, -1.603, 1.611, -1.692, 1.633, -1.6, 1.568, -1.603, 1.568, -1.603, 1.633, -1.6, 1.563, -1.589, 1.611, -1.692, 1.612, -1.704, 1.649, -1.704, 1.647, -1.688, 1.611, -1.692, 1.649, -1.704, 1.611, -1.692, 1.647, -1.688, 1.633, -1.6, 1.647, -1.688, 1.683, -1.631, 1.633, -1.6, 1.748, -1.657, 1.75, -1.658, 1.723, -1.643, 1.748, -1.657, 1.711, -1.672, 1.75, -1.658, 1.711, -1.672, 1.714, -1.68, 1.75, -1.658, 1.649, -1.704, 1.714, -1.68, 1.711, -1.672, 1.647, -1.688, 1.649, -1.704, 1.711, -1.672, 1.711, -1.672, 1.713, -1.655, 1.647, -1.688, 1.713, -1.655, 1.683, -1.631, 1.647, -1.688, 1.683, -1.631, 1.713, -1.655, 1.695, -1.614, 1.683, -1.631, 1.695, -1.614, 1.633, -1.6, 1.695, -1.614, 1.637, -1.582, 1.633, -1.6, 1.713, -1.655, 1.723, -1.643, 1.695, -1.614, 1.713, -1.655, 1.748, -1.657, 1.723, -1.643, 1.711, -1.672, 1.748, -1.657, 1.713, -1.655, 1.633, -1.6, 1.637, -1.582, 1.566, -1.571, 1.563, -1.589, 1.633, -1.6, 1.566, -1.571, 1.563, -1.589, 1.566, -1.571, 1.505, -1.571, 1.501, -1.598, 1.563, -1.589, 1.505, -1.571, 1.501, -1.598, 1.505, -1.571, 1.482, -1.576, 1.45, -1.614, 1.501, -1.598, 1.482, -1.576, 1.45, -1.614, 1.482, -1.576, 1.47, -1.573, 1.45, -1.614, 1.47, -1.573, 1.403, -1.572, 1.398, -1.606, 1.45, -1.614, 1.403, -1.572, 1.398, -1.606, 1.403, -1.572, 1.247, -1.582, 1.423, -1.67, 1.45, -1.614, 1.398, -1.606, 1.398, -1.606, 1.235, -1.623, 1.423, -1.67, 1.501, -1.598, 1.521, -1.614, 1.563, -1.589, 1.521, -1.614, 1.501, -1.598, 1.496, -1.627, 1.501, -1.598, 1.45, -1.614, 1.496, -1.627, 1.484, -1.68, 1.496, -1.627, 1.45, -1.614, 1.423, -1.67, 1.484, -1.68, 1.45, -1.614, 1.484, -1.68, 1.423, -1.67, 1.446, -1.729, 1.446, -1.729, 1.423, -1.67, 1.246, -1.758, 1.423, -1.67, 1.226, -1.715, 1.246, -1.758, 1.202, -1.758, 1.246, -1.758, 1.226, -1.715, 1.204, -1.724, 1.202, -1.758, 1.226, -1.715, 1.077, -1.715, 1.066, -1.76, 1.107, -1.768, 1.107, -1.768, 1.066, -1.76, 1.103, -1.815, 1.107, -1.768, 1.103, -1.815, 1.146, -1.766, 1.103, -1.815, 1.15, -1.817, 1.146, -1.766, 1.146, -1.766, 1.15, -1.817, 1.202, -1.758, 1.15, -1.817, 1.205, -1.794, 1.202, -1.758, 1.202, -1.758, 1.205, -1.794, 1.246, -1.758, 1.205, -1.794, 1.27, -1.798, 1.246, -1.758, 1.446, -1.729, 1.246, -1.758, 1.27, -1.798, 1.463, -1.768, 1.446, -1.729, 1.27, -1.798, 1.204, -1.724, 1.174, -1.715, 1.202, -1.758, 1.192, -1.677, 1.174, -1.715, 1.204, -1.724, 1.192, -1.677, 1.113, -1.711, 1.174, -1.715, 1.104, -1.643, 1.113, -1.711, 1.192, -1.677, 1.104, -1.643, 1.066, -1.663, 1.113, -1.711, 1.066, -1.663, 1.077, -1.715, 1.113, -1.711, 1.113, -1.711, 1.077, -1.715, 1.107, -1.768, 1.113, -1.711, 1.107, -1.768, 1.146, -1.766, 1.174, -1.715, 1.113, -1.711, 1.146, -1.766, 1.174, -1.715, 1.146, -1.766, 1.202, -1.758, 1.235, -1.623, 1.398, -1.606, 1.247, -1.582, 1.247, -1.582, 1.184, -1.564, 1.235, -1.623, 1.184, -1.564, 1.177, -1.626, 1.235, -1.623, 1.177, -1.626, 1.184, -1.564, 1.106, -1.572, 1.104, -1.643, 1.177, -1.626, 1.106, -1.572, 1.104, -1.643, 1.106, -1.572, 1.038, -1.616, 1.066, -1.663, 1.104, -1.643, 1.038, -1.616, 1.038, -1.616, 1.007, -1.704, 1.066, -1.663, 1.007, -1.704, 1.077, -1.715, 1.066, -1.663, 1.077, -1.715, 1.007, -1.704, 1.066, -1.76, 1.066, -1.76, 1.048, -1.793, 1.103, -1.815, 1.007, -1.704, 1.048, -1.793, 1.066, -1.76, 1.177, -1.626, 1.104, -1.643, 1.192, -1.677, 1.177, -1.626, 1.192, -1.677, 1.214, -1.67, 1.235, -1.623, 1.177, -1.626, 1.214, -1.67, 1.235, -1.623, 1.214, -1.67, 1.233, -1.677, 1.235, -1.623, 1.233, -1.677, 1.423, -1.67, 1.423, -1.67, 1.233, -1.677, 1.226, -1.715, 1.233, -1.677, 1.214, -1.67, 1.226, -1.715, 1.214, -1.67, 1.204, -1.724, 1.226, -1.715, 1.214, -1.67, 1.192, -1.677, 1.204, -1.724, 0.2213, -1.923, 0.2512, -1.902, 0.2766, -1.927, 0.25, -1.957, 0.2213, -1.923, 0.2766, -1.927, 0.3462, -1.96, 0.25, -1.957, 0.2766, -1.927, 0.2766, -1.927, 0.2512, -1.902, 0.3279, -1.866, 0.3279, -1.866, 0.2512, -1.902, 0.3115, -1.833, 0.2512, -1.902, 0.2084, -1.883, 0.3115, -1.833, 0.2512, -1.902, 0.2213, -1.923, 0.2084, -1.883, 0.2213, -1.923, 0.1868, -1.912, 0.2084, -1.883, 0.1868, -1.912, 0.2213, -1.923, 0.1991, -1.938, 0.2213, -1.923, 0.25, -1.957, 0.1991, -1.938, 0.25, -1.957, 0.2405, -1.977, 0.1991, -1.938, 0.25, -1.957, 0.3462, -1.96, 0.2405, -1.977, 0.3462, -1.96, 0.3489, -1.981, 0.2405, -1.977, 0.3279, -1.866, 0.3115, -1.833, 0.3606, -1.829, 0.3279, -1.866, 0.3911, -1.902, 0.3425, -1.922, 0.3911, -1.902, 0.3279, -1.866, 0.375, -1.853, 0.375, -1.853, 0.3279, -1.866, 0.3606, -1.829, 0.3606, -1.829, 0.4158, -1.817, 0.375, -1.853, 0.3879, -1.794, 0.4158, -1.817, 0.3606, -1.829, 0.4158, -1.817, 0.3879, -1.794, 0.543, -1.78, 0.5537, -1.816, 0.4158, -1.817, 0.543, -1.78, 0.543, -1.78, 0.5615, -1.774, 0.5537, -1.816, 0.5537, -1.816, 0.5615, -1.774, 0.6538, -1.786, 0.5615, -1.774, 0.6421, -1.756, 0.6538, -1.786, 0.5537, -1.816, 0.6538, -1.786, 0.6729, -1.826, 0.49, -1.849, 0.5537, -1.816, 0.6729, -1.826, 0.5537, -1.816, 0.49, -1.849, 0.4158, -1.817, 0.49, -1.849, 0.4202, -1.85, 0.4158, -1.817, 0.4158, -1.817, 0.4202, -1.85, 0.375, -1.853, 0.4058, -1.876, 0.375, -1.853, 0.4202, -1.85, 0.4058, -1.876, 0.3911, -1.902, 0.375, -1.853, 0.4324, -1.889, 0.3911, -1.902, 0.4058, -1.876, 0.4058, -1.876, 0.4202, -1.85, 0.4324, -1.889, 0.4202, -1.85, 0.49, -1.849, 0.4324, -1.889, 0.6465, -1.868, 0.6729, -1.826, 0.7153, -1.86, 0.49, -1.849, 0.6729, -1.826, 0.6465, -1.868, 0.5161, -1.883, 0.49, -1.849, 0.6465, -1.868, 0.4324, -1.889, 0.49, -1.849, 0.5161, -1.883, 0.5161, -1.883, 0.4548, -1.926, 0.4324, -1.889, 0.4548, -1.926, 0.3911, -1.902, 0.4324, -1.889, 0.4548, -1.926, 0.3462, -1.96, 0.3911, -1.902, 0.3462, -1.96, 0.3425, -1.922, 0.3911, -1.902, 0.3425, -1.922, 0.3462, -1.96, 0.2766, -1.927, 0.3425, -1.922, 0.2766, -1.927, 0.3279, -1.866, 0.4548, -1.926, 0.5161, -1.883, 0.5137, -1.92, 0.5137, -1.92, 0.5161, -1.883, 0.6172, -1.908, 0.5161, -1.883, 0.6465, -1.868, 0.6172, -1.908, 0.6172, -1.908, 0.6465, -1.868, 0.6509, -1.913, 0.6509, -1.913, 0.6465, -1.868, 0.7065, -1.906, 0.6465, -1.868, 0.7153, -1.86, 0.7065, -1.906, 0.7065, -1.906, 0.7153, -1.86, 0.7559, -1.914, 0.7153, -1.86, 0.7559, -1.867, 0.7559, -1.914, 0.7358, -1.824, 0.7559, -1.867, 0.7153, -1.86, 0.6729, -1.826, 0.7358, -1.824, 0.7153, -1.86, 0.4395, -1.969, 0.3489, -1.981, 0.3462, -1.96, 0.4548, -1.926, 0.4395, -1.969, 0.3462, -1.96, 0.4395, -1.969, 0.4548, -1.926, 0.4976, -1.959, 0.4548, -1.926, 0.5137, -1.92, 0.4976, -1.959, 0.4976, -1.959, 0.5137, -1.92, 0.5161, -1.963, 0.5161, -1.963, 0.5137, -1.92, 0.605, -1.938, 0.5137, -1.92, 0.6172, -1.908, 0.605, -1.938, 0.605, -1.938, 0.6172, -1.908, 0.6279, -1.946, 0.6172, -1.908, 0.6509, -1.913, 0.6279, -1.946, 0.6279, -1.946, 0.6509, -1.913, 0.6948, -1.945, 0.6948, -1.945, 0.7065, -1.906, 0.7344, -1.951, 0.7065, -1.906, 0.7559, -1.914, 0.7344, -1.951, 0.7559, -1.914, 0.7798, -1.945, 0.7344, -1.951, 0.7798, -1.945, 0.7559, -1.914, 0.8154, -1.917, 0.8389, -1.941, 0.7798, -1.945, 0.8154, -1.917, 0.8389, -1.941, 0.8154, -1.917, 0.8862, -1.915, 0.8906, -1.94, 0.8389, -1.941, 0.8862, -1.915, 0.8906, -1.94, 0.8862, -1.915, 0.9399, -1.942, 0.8906, -1.94, 0.9399, -1.942, 0.9185, -1.964, 0.9116, -1.976, 0.9185, -1.964, 0.9482, -1.98, 0.8906, -1.94, 0.9185, -1.964, 0.9116, -1.976, 0.8867, -1.955, 0.8906, -1.94, 0.9116, -1.976, 0.8389, -1.941, 0.8906, -1.94, 0.8867, -1.955, 0.8408, -1.964, 0.8389, -1.941, 0.8867, -1.955, 0.8408, -1.964, 0.8013, -1.97, 0.8389, -1.941, 0.8013, -1.97, 0.7798, -1.945, 0.8389, -1.941, 0.8013, -1.97, 0.7612, -1.965, 0.7798, -1.945, 0.7798, -1.945, 0.7612, -1.965, 0.7344, -1.951, 0.9399, -1.942, 0.9434, -1.962, 0.9185, -1.964, 0.9185, -1.964, 0.9434, -1.962, 0.9482, -1.98, 0.9482, -1.98, 0.9434, -1.962, 0.981, -1.964, 0.9434, -1.962, 0.9712, -1.954, 0.981, -1.964, 0.981, -1.964, 0.9712, -1.954, 0.9883, -1.94, 0.9883, -1.94, 0.9712, -1.954, 0.9653, -1.938, 0.9697, -1.933, 0.9883, -1.94, 0.9653, -1.938, 0.9697, -1.933, 0.9653, -1.938, 0.9419, -1.888, 0.9419, -1.888, 0.9653, -1.938, 0.9399, -1.942, 0.8862, -1.915, 0.9419, -1.888, 0.9399, -1.942, 0.9434, -1.962, 0.9399, -1.942, 0.9653, -1.938, 0.9712, -1.954, 0.9434, -1.962, 0.9653, -1.938, 1.276, -1.927, 1.25, -1.957, 1.346, -1.96, 1.25, -1.957, 1.276, -1.927, 1.221, -1.923, 1.276, -1.927, 1.251, -1.902, 1.221, -1.923, 1.312, -1.833, 1.208, -1.883, 1.251, -1.902, 1.221, -1.923, 1.251, -1.902, 1.208, -1.883, 1.187, -1.912, 1.221, -1.923, 1.208, -1.883, 1.198, -1.938, 1.221, -1.923, 1.187, -1.912, 1.221, -1.923, 1.198, -1.938, 1.25, -1.957, 1.198, -1.938, 1.24, -1.977, 1.25, -1.957, 1.25, -1.957, 1.24, -1.977, 1.346, -1.96, 1.24, -1.977, 1.349, -1.981, 1.346, -1.96, 1.346, -1.96, 1.349, -1.981, 1.439, -1.969, 1.454, -1.926, 1.346, -1.96, 1.439, -1.969, 1.312, -1.833, 1.327, -1.866, 1.36, -1.829, 1.489, -1.849, 1.516, -1.883, 1.646, -1.868, 1.516, -1.883, 1.489, -1.849, 1.432, -1.889, 1.516, -1.883, 1.432, -1.889, 1.454, -1.926, 1.432, -1.889, 1.391, -1.902, 1.454, -1.926, 1.346, -1.96, 1.454, -1.926, 1.391, -1.902, 1.342, -1.922, 1.346, -1.96, 1.391, -1.902, 1.342, -1.922, 1.276, -1.927, 1.346, -1.96, 1.276, -1.927, 1.342, -1.922, 1.327, -1.866, 1.251, -1.902, 1.276, -1.927, 1.327, -1.866, 1.327, -1.866, 1.312, -1.833, 1.251, -1.902, 1.375, -1.853, 1.42, -1.85, 1.415, -1.817, 1.42, -1.85, 1.375, -1.853, 1.405, -1.876, 1.391, -1.902, 1.405, -1.876, 1.375, -1.853, 1.405, -1.876, 1.391, -1.902, 1.432, -1.889, 1.42, -1.85, 1.405, -1.876, 1.432, -1.889, 1.489, -1.849, 1.42, -1.85, 1.432, -1.889, 1.342, -1.922, 1.391, -1.902, 1.327, -1.866, 1.327, -1.866, 1.391, -1.902, 1.375, -1.853, 1.327, -1.866, 1.375, -1.853, 1.36, -1.829, 1.36, -1.829, 1.375, -1.853, 1.415, -1.817, 1.36, -1.829, 1.415, -1.817, 1.388, -1.794, 1.543, -1.78, 1.388, -1.794, 1.415, -1.817, 1.554, -1.816, 1.543, -1.78, 1.415, -1.817, 1.554, -1.816, 1.562, -1.774, 1.543, -1.78, 1.562, -1.774, 1.554, -1.816, 1.653, -1.786, 1.642, -1.756, 1.562, -1.774, 1.653, -1.786, 1.852, -1.648, 1.822, -1.655, 1.825, -1.704, 1.822, -1.655, 1.799, -1.688, 1.825, -1.704, 1.825, -1.704, 1.799, -1.688, 1.746, -1.762, 1.799, -1.688, 1.735, -1.731, 1.746, -1.762, 1.735, -1.731, 1.653, -1.786, 1.746, -1.762, 1.653, -1.786, 1.673, -1.826, 1.746, -1.762, 1.673, -1.826, 1.653, -1.786, 1.554, -1.816, 1.489, -1.849, 1.673, -1.826, 1.554, -1.816, 1.554, -1.816, 1.415, -1.817, 1.489, -1.849, 1.415, -1.817, 1.42, -1.85, 1.489, -1.849, 1.746, -1.762, 1.673, -1.826, 1.735, -1.824, 1.653, -1.786, 1.735, -1.731, 1.642, -1.756, 1.735, -1.731, 1.72, -1.704, 1.642, -1.756, 1.781, -1.68, 1.72, -1.704, 1.735, -1.731, 1.799, -1.688, 1.781, -1.68, 1.735, -1.731, 1.781, -1.68, 1.799, -1.688, 1.81, -1.639, 1.799, -1.688, 1.822, -1.655, 1.81, -1.639, 1.822, -1.655, 1.844, -1.632, 1.81, -1.639, 1.844, -1.632, 1.822, -1.655, 1.852, -1.648, 1.852, -1.648, 1.877, -1.641, 1.844, -1.632, 1.88, -1.69, 1.877, -1.641, 1.852, -1.648, 1.877, -1.641, 1.872, -1.623, 1.844, -1.632, 1.877, -1.641, 1.88, -1.69, 1.883, -1.643, 1.894, -1.625, 1.877, -1.641, 1.883, -1.643, 1.877, -1.641, 1.894, -1.625, 1.872, -1.623, 1.872, -1.623, 1.894, -1.625, 1.874, -1.609, 1.844, -1.632, 1.872, -1.623, 1.874, -1.609, 1.838, -1.613, 1.844, -1.632, 1.874, -1.609, 1.844, -1.632, 1.838, -1.613, 1.81, -1.639, 1.88, -1.69, 1.865, -1.713, 1.915, -1.724, 1.896, -1.734, 1.865, -1.713, 1.894, -1.746, 1.865, -1.713, 1.896, -1.734, 1.915, -1.724, 1.896, -1.734, 1.894, -1.746, 1.915, -1.724, 1.915, -1.724, 1.894, -1.746, 1.939, -1.746, 1.894, -1.746, 1.896, -1.759, 1.939, -1.746, 1.939, -1.746, 1.896, -1.759, 1.953, -1.781, 1.896, -1.759, 1.907, -1.793, 1.953, -1.781, 1.953, -1.781, 1.907, -1.793, 1.911, -1.821, 1.911, -1.821, 1.907, -1.793, 1.871, -1.805, 1.86, -1.836, 1.911, -1.821, 1.871, -1.805, 1.871, -1.805, 1.819, -1.819, 1.86, -1.836, 1.871, -1.805, 1.907, -1.793, 1.896, -1.759, 1.846, -1.784, 1.871, -1.805, 1.896, -1.759, 1.871, -1.805, 1.846, -1.784, 1.819, -1.819, 1.825, -1.704, 1.88, -1.69, 1.852, -1.648, 1.88, -1.69, 1.825, -1.704, 1.865, -1.713, 1.842, -1.739, 1.865, -1.713, 1.825, -1.704, 1.865, -1.713, 1.842, -1.739, 1.894, -1.746, 1.842, -1.739, 1.875, -1.75, 1.894, -1.746, 1.894, -1.746, 1.875, -1.75, 1.896, -1.759, 1.875, -1.75, 1.879, -1.769, 1.896, -1.759, 1.846, -1.784, 1.879, -1.769, 1.842, -1.739, 1.8, -1.771, 1.846, -1.784, 1.842, -1.739, 1.846, -1.784, 1.8, -1.771, 1.819, -1.819, 1.782, -1.793, 1.819, -1.819, 1.8, -1.771, 1.804, -1.855, 1.819, -1.819, 1.782, -1.793, 1.804, -1.855, 1.782, -1.793, 1.771, -1.819, 1.776, -1.846, 1.804, -1.855, 1.771, -1.819, 1.771, -1.819, 1.735, -1.824, 1.776, -1.846, 1.771, -1.819, 1.782, -1.793, 1.735, -1.824, 1.782, -1.793, 1.746, -1.762, 1.735, -1.824, 1.782, -1.793, 1.8, -1.771, 1.746, -1.762, 1.8, -1.771, 1.825, -1.704, 1.746, -1.762, 1.8, -1.771, 1.842, -1.739, 1.825, -1.704, 1.819, -1.819, 1.828, -1.874, 1.86, -1.836, 1.828, -1.874, 1.819, -1.819, 1.804, -1.855, 1.801, -1.874, 1.828, -1.874, 1.804, -1.855, 1.756, -1.867, 1.801, -1.874, 1.776, -1.846, 1.735, -1.824, 1.756, -1.867, 1.776, -1.846, 1.715, -1.86, 1.756, -1.867, 1.735, -1.824, 1.673, -1.826, 1.715, -1.86, 1.735, -1.824, 1.673, -1.826, 1.489, -1.849, 1.646, -1.868, 1.801, -1.874, 1.756, -1.867, 1.756, -1.914, 1.756, -1.914, 1.756, -1.867, 1.715, -1.86, 1.706, -1.906, 1.756, -1.914, 1.715, -1.86, 1.715, -1.86, 1.646, -1.868, 1.706, -1.906, 1.646, -1.868, 1.65, -1.913, 1.706, -1.906, 1.65, -1.913, 1.646, -1.868, 1.617, -1.908, 1.646, -1.868, 1.516, -1.883, 1.617, -1.908, 1.516, -1.883, 1.514, -1.92, 1.617, -1.908, 1.514, -1.92, 1.516, -1.883, 1.454, -1.926, 1.454, -1.926, 1.439, -1.969, 1.497, -1.959, 1.514, -1.92, 1.454, -1.926, 1.497, -1.959, 1.516, -1.963, 1.514, -1.92, 1.497, -1.959, 1.514, -1.92, 1.516, -1.963, 1.604, -1.938, 1.617, -1.908, 1.514, -1.92, 1.604, -1.938, 1.617, -1.908, 1.604, -1.938, 1.628, -1.946, 1.65, -1.913, 1.617, -1.908, 1.628, -1.946, 1.65, -1.913, 1.628, -1.946, 1.694, -1.945, 1.706, -1.906, 1.65, -1.913, 1.694, -1.945, 1.694, -1.945, 1.734, -1.951, 1.706, -1.906, 0.8955, -1.759, 0.8457, -1.784, 0.8794, -1.769, 0.1927, -1.677, 0.174, -1.715, 0.114, -1.711, 0.2048, -1.724, 0.174, -1.715, 0.1927, -1.677, 0.2146, -1.67, 0.2048, -1.724, 0.1927, -1.677, 0.1052, -1.643, 0.114, -1.711, 0.06647, -1.663, 0.1927, -1.677, 0.114, -1.711, 0.1052, -1.643, 0.1771, -1.626, 0.1927, -1.677, 0.1052, -1.643, 0.2146, -1.67, 0.1927, -1.677, 0.1771, -1.626, 0.236, -1.623, 0.2146, -1.67, 0.1771, -1.626, 0.2473, -1.582, 0.236, -1.623, 0.1836, -1.564, 0.236, -1.623, 0.1771, -1.626, 0.1836, -1.564, 0.1836, -1.564, 0.1771, -1.626, 0.1067, -1.572, 0.1771, -1.626, 0.1052, -1.643, 0.1067, -1.572, 0.03815, -1.616, 0.1067, -1.572, 0.1052, -1.643, 0.06647, -1.663, 0.03815, -1.616, 0.1052, -1.643, 0.03815, -1.616, 0.06647, -1.663, 0.007744, -1.704, 0.06647, -1.663, 0.0777, -1.715, 0.007744, -1.704, 0.114, -1.711, 0.0777, -1.715, 0.06647, -1.663, 0.114, -1.711, 0.1077, -1.768, 0.0777, -1.715, 0.1456, -1.766, 0.1077, -1.768, 0.114, -1.711, 0.174, -1.715, 0.1456, -1.766, 0.114, -1.711, 0.203, -1.758, 0.1456, -1.766, 0.174, -1.715, 0.2048, -1.724, 0.203, -1.758, 0.174, -1.715, 0.203, -1.758, 0.2048, -1.724, 0.2256, -1.715, 0.2256, -1.715, 0.2048, -1.724, 0.2146, -1.67, 0.2343, -1.677, 0.2256, -1.715, 0.2146, -1.67, 0.2343, -1.677, 0.2146, -1.67, 0.236, -1.623, 0.4233, -1.67, 0.2343, -1.677, 0.236, -1.623, 0.3989, -1.606, 0.4233, -1.67, 0.236, -1.623, 0.5635, -1.589, 0.5684, -1.603, 0.5215, -1.614, 0.501, -1.598, 0.5635, -1.589, 0.5215, -1.614, 0.5635, -1.589, 0.501, -1.598, 0.5054, -1.571, 0.4824, -1.576, 0.5054, -1.571, 0.501, -1.598, 0.4509, -1.614, 0.4824, -1.576, 0.501, -1.598, 0.4705, -1.573, 0.4824, -1.576, 0.4509, -1.614, 0.4036, -1.572, 0.4705, -1.573, 0.4509, -1.614, 0.3989, -1.606, 0.4036, -1.572, 0.4509, -1.614, 0.4036, -1.572, 0.3989, -1.606, 0.2473, -1.582, 0.3989, -1.606, 0.236, -1.623, 0.2473, -1.582, 0.3989, -1.606, 0.4509, -1.614, 0.4233, -1.67, 0.4233, -1.67, 0.4509, -1.614, 0.4849, -1.68, 0.4509, -1.614, 0.4968, -1.627, 0.4849, -1.68, 0.4849, -1.68, 0.4968, -1.627, 0.5273, -1.684, 0.4968, -1.627, 0.5215, -1.614, 0.5273, -1.684, 0.501, -1.598, 0.5215, -1.614, 0.4968, -1.627, 0.4509, -1.614, 0.501, -1.598, 0.4968, -1.627])
me_rdmobj01_001.materials.append(mat_mi_dante_weapons_handle_002)
me_rdmobj01_001.use_remesh_preserve_volume = False
me_rdmobj01_001.use_remesh_preserve_attributes = False
me_rdmobj01_001.use_mirror_vertex_groups = False
me_rdmobj01_001.update()
me_rdmobj00_003 = bpy.data.meshes.new('rdmobj00.003')
me_rdmobj00_003.from_pydata([(0.04557, 1.249, 0.03509), (0.003866, 1.253, 0.0354), (0.04061, 1.146, 0.03878), (-0.177, 1.595, 0.01706), (-0.177, 1.595, -0.01706), (-0.2372, 1.577, -0.009281), (0.08848, 1.7, -0.01517), (0.08848, 1.7, 0.01517), (0.1222, 1.582, 0.008387), (-0.02883, 4.42, -0.01873), (-0.02325, 4.843, 0.0), (0.08589, 4.379, 0.0), (-0.1296, 4.443, 0.0), (0.0704, 4.313, 0.00497), (0.08271, 2.345, 0.02733), (0.08271, 2.345, -0.02733), (0.0704, 4.313, -0.00497), (-0.02669, 2.381, -0.0467), (-0.112, 4.368, -0.004244), (-0.11, 4.419, -0.002549), (-0.1242, 2.353, 0.0275), (-0.112, 4.368, 0.004244), (-0.11, 4.419, 0.002549), (0.06634, 4.368, -0.004002), (0.06634, 4.368, 0.004002), (-0.1346, 1.888, -0.01451), (-0.1701, 1.852, -0.01874), (-0.1009, 1.87, -0.02574), (-0.1346, 1.888, 0.01451), (-0.1701, 1.852, 0.01874), (-0.1908, 1.851, -0.03116), (-0.1908, 1.851, 0.03116), (-0.1492, 1.927, -0.03041), (-0.1492, 1.927, 0.03041), (-0.1242, 2.353, -0.0275), (-0.1141, 1.872, -0.0428), (-0.0279, 1.94, -0.05587), (0.2085, 1.582, -0.02919), (0.2278, 1.591, -0.04855), (0.2278, 1.591, 0.04855), (0.07612, 1.682, -0.06073), (0.06871, 1.687, -0.03652), (-0.0275, 1.862, -0.07166), (-0.02291, 1.862, -0.04309), (-0.02326, 1.935, -0.0336), (-0.06465, 1.916, -0.01669), (-0.02038, 1.931, -0.02057), (0.05038, 1.801, -0.04593), (0.1067, 1.909, -0.03001), (0.158, 1.678, -0.03485), (0.1067, 1.909, 0.03001), (0.158, 1.678, 0.03485), (0.04359, 1.816, -0.02578), (0.08614, 1.808, -0.01854), (0.2085, 1.582, 0.02919), (0.01153, 1.369, 0.03203), (-0.05676, 1.249, 0.03757), (-0.06419, 1.388, 0.03769), (0.009614, 1.489, 0.05085), (0.04626, 1.477, 0.02685), (0.05803, 1.61, 0.02348), (0.04154, 1.61, 0.05334), (-0.04985, 1.124, 0.03878), (0.005269, 1.138, 0.03878), (0.1009, 1.38, 0.02962), (0.1752, 1.47, 0.01763), (0.04359, 1.816, 0.02578), (-0.04085, 1.685, 0.04878), (-0.08034, 1.783, 0.01669), (-0.1397, 1.716, 0.008834), (-0.1578, 1.789, 0.006335), (-0.06465, 1.916, 0.01669), (-0.02038, 1.931, 0.02057), (-0.02326, 1.935, 0.0336), (-0.1188, 1.621, 0.01554), (-0.1773, 1.626, 0.01636), (-0.1669, 1.712, 0.009734), (-0.2372, 1.577, 0.009281), (-0.1654, 1.489, 0.0263), (-0.1664, 1.577, 0.01706), (-0.1371, 1.503, 0.02621), (-0.1245, 1.586, 0.01636), (-0.07768, 1.574, 0.01979), (-0.06048, 1.616, 0.01871), (-0.0428, 1.6, 0.05347), (-0.05299, 1.547, 0.04965), (-0.05584, 1.548, 0.02307), (-0.08698, 1.467, 0.02988), (-0.04105, 1.588, 0.02053), (-0.08648, 1.463, 0.03598), (-0.1103, 1.408, 0.0219), (-0.09978, 1.381, 0.02317), (-0.08034, 1.783, -0.01669), (-0.04085, 1.685, -0.04878), (-0.1397, 1.716, -0.008834), (-0.1188, 1.621, -0.01554), (-0.1773, 1.626, -0.01636), (-0.1669, 1.712, -0.009734), (-0.1578, 1.789, -0.006335), (-0.1245, 1.586, -0.01636), (-0.1664, 1.577, -0.01706), (-0.07768, 1.574, -0.01979), (-0.1371, 1.503, -0.02621), (-0.1654, 1.489, -0.0263), (-0.1887, 1.458, -0.02656), (-0.2099, 1.449, -0.0189), (-0.1861, 1.399, -0.02663), (-0.2224, 1.404, -0.02039), (-0.2275, 1.359, -0.02184), (-0.3014, 1.342, 0.00944), (-0.3014, 1.342, -0.00944), (-0.2275, 1.359, 0.02184), (-0.1861, 1.399, 0.02663), (-0.1887, 1.458, 0.02656), (-0.251, 1.375, -0.01717), (-0.3087, 1.355, -0.007959), (-0.251, 1.375, 0.01717), (-0.3087, 1.355, 0.00796), (-0.2099, 1.449, 0.0189), (-0.2224, 1.404, 0.02039), (0.08614, 1.808, 0.01854), (-0.05584, 1.548, -0.02307), (-0.08698, 1.467, -0.02988), (-0.05299, 1.547, -0.04965), (-0.08648, 1.463, -0.03598), (0.009614, 1.489, -0.05085), (-0.06419, 1.388, -0.03769), (0.01153, 1.369, -0.03203), (0.04626, 1.477, -0.02685), (0.1009, 1.38, -0.02962), (0.1752, 1.47, -0.01763), (-0.1103, 1.408, -0.0219), (-0.09978, 1.381, -0.02317), (-0.05676, 1.249, -0.03757), (0.003866, 1.253, -0.0354), (0.04557, 1.249, -0.03509), (-0.04985, 1.124, -0.03878), (0.005269, 1.138, -0.03878), (0.04061, 1.146, -0.03878), (0.1222, 1.582, -0.008387), (0.06104, 1.601, -0.02333), (0.04154, 1.61, -0.05334), (-0.0428, 1.6, -0.05347), (-0.04105, 1.588, -0.02053), (-0.06048, 1.616, -0.01871), (-0.1141, 1.872, 0.0428), (-0.1009, 1.87, 0.02574), (-0.0279, 1.94, 0.05587), (0.07612, 1.682, 0.06073), (-0.0275, 1.862, 0.07166), (0.06871, 1.687, 0.03652), (-0.02291, 1.862, 0.04309), (0.05038, 1.801, 0.04593), (-0.02883, 4.42, 0.01873), (-0.02669, 2.381, 0.0467)], [], [(0, 1, 2), (3, 4, 5), (6, 7, 8), (9, 10, 11), (12, 10, 9), (13, 14, 15), (16, 13, 15), (15, 17, 16), (17, 9, 16), (18, 9, 17), (9, 18, 19), (12, 9, 19), (20, 21, 18), (21, 22, 18), (22, 19, 18), (22, 12, 19), (11, 23, 9), (23, 16, 9), (13, 16, 23), (24, 13, 23), (24, 23, 11), (25, 26, 27), (25, 28, 26), (28, 29, 26), (26, 29, 30), (29, 31, 30), (30, 31, 32), (31, 33, 32), (34, 32, 33), (20, 34, 33), (34, 20, 18), (27, 35, 36), (27, 26, 35), (26, 30, 35), (30, 32, 35), (35, 32, 36), (36, 32, 34), (37, 38, 39), (38, 37, 40), (37, 41, 40), (42, 40, 41), (43, 42, 41), (36, 42, 43), (44, 36, 43), (44, 27, 36), (27, 44, 45), (45, 25, 27), (44, 46, 45), (47, 48, 49), (47, 36, 48), (42, 36, 47), (40, 42, 47), (40, 47, 49), (38, 40, 49), (34, 18, 17), (17, 36, 34), (36, 17, 15), (48, 36, 15), (48, 15, 14), (50, 48, 14), (48, 50, 51), (49, 48, 51), (51, 39, 49), (39, 38, 49), (43, 52, 44), (43, 41, 52), (41, 53, 52), (41, 6, 53), (37, 6, 41), (6, 37, 54), (54, 37, 39), (1, 55, 56), (55, 57, 56), (58, 57, 55), (59, 58, 55), (58, 59, 60), (61, 58, 60), (62, 63, 56), (63, 1, 56), (1, 63, 2), (55, 1, 0), (64, 55, 0), (55, 64, 59), (59, 64, 65), (8, 59, 65), (60, 59, 8), (60, 8, 7), (66, 60, 7), (66, 61, 60), (67, 61, 66), (68, 67, 66), (68, 69, 67), (70, 69, 68), (28, 70, 68), (71, 28, 68), (71, 68, 72), (66, 72, 68), (66, 73, 72), (69, 74, 67), (75, 74, 69), (76, 75, 69), (77, 78, 79), (79, 78, 80), (81, 79, 80), (80, 82, 81), (81, 82, 74), (82, 83, 74), (74, 83, 67), (67, 83, 84), (67, 84, 61), (84, 85, 61), (82, 80, 86), (80, 87, 86), (85, 86, 87), (86, 85, 88), (85, 84, 88), (83, 88, 84), (89, 85, 87), (85, 58, 61), (85, 89, 58), (89, 57, 58), (89, 90, 57), (90, 91, 57), (92, 52, 93), (94, 92, 93), (95, 94, 93), (95, 96, 94), (96, 97, 94), (92, 94, 98), (46, 44, 52), (92, 46, 52), (46, 92, 45), (45, 92, 25), (92, 98, 25), (28, 25, 98), (70, 28, 98), (70, 98, 94), (69, 70, 94), (69, 94, 97), (76, 69, 97), (76, 97, 96), (75, 76, 96), (75, 96, 95), (74, 75, 95), (74, 95, 99), (81, 74, 99), (81, 99, 100), (79, 81, 100), (79, 100, 4), (4, 100, 5), (99, 95, 101), (102, 99, 101), (100, 99, 102), (103, 100, 102), (100, 103, 5), (104, 5, 103), (104, 105, 5), (105, 104, 106), (107, 105, 106), (106, 108, 107), (109, 110, 108), (111, 109, 108), (111, 108, 106), (112, 111, 106), (112, 106, 104), (113, 112, 104), (113, 104, 103), (78, 113, 103), (78, 103, 102), (80, 78, 102), (108, 114, 107), (108, 110, 114), (110, 115, 114), (116, 114, 115), (117, 116, 115), (3, 79, 4), (77, 3, 5), (77, 5, 105), (118, 77, 105), (118, 105, 107), (119, 118, 107), (119, 107, 114), (116, 119, 114), (3, 77, 79), (110, 109, 115), (109, 117, 115), (116, 117, 109), (111, 116, 109), (116, 111, 119), (111, 112, 119), (119, 112, 118), (112, 113, 118), (77, 118, 113), (113, 78, 77), (120, 66, 7), (101, 121, 102), (121, 122, 102), (121, 123, 122), (123, 124, 122), (123, 125, 124), (125, 126, 124), (126, 125, 127), (125, 128, 127), (128, 129, 127), (130, 129, 128), (131, 124, 126), (132, 131, 126), (57, 126, 133), (133, 126, 127), (134, 133, 127), (135, 134, 127), (129, 135, 127), (56, 57, 133), (62, 56, 136), (56, 133, 136), (136, 133, 137), (133, 134, 137), (138, 137, 134), (135, 138, 134), (2, 138, 135), (0, 2, 135), (0, 135, 129), (64, 0, 129), (129, 130, 64), (130, 65, 64), (65, 130, 139), (139, 130, 128), (139, 128, 140), (140, 128, 125), (141, 140, 125), (125, 123, 141), (123, 142, 141), (143, 142, 123), (121, 143, 123), (8, 65, 139), (139, 6, 8), (139, 140, 6), (140, 52, 6), (140, 141, 52), (52, 141, 93), (141, 142, 93), (93, 142, 144), (144, 95, 93), (95, 144, 101), (53, 6, 52), (142, 143, 144), (83, 144, 143), (83, 82, 144), (82, 101, 144), (82, 86, 101), (86, 121, 101), (86, 88, 121), (88, 143, 121), (88, 83, 143), (145, 146, 147), (148, 149, 150), (149, 151, 150), (149, 147, 151), (147, 73, 151), (146, 73, 147), (146, 71, 73), (71, 146, 28), (146, 29, 28), (146, 145, 29), (145, 31, 29), (71, 72, 73), (39, 148, 54), (148, 150, 54), (150, 7, 54), (120, 7, 150), (66, 120, 150), (151, 66, 150), (73, 66, 151), (152, 147, 149), (148, 152, 149), (24, 11, 153), (153, 13, 24), (13, 153, 154), (14, 13, 154), (154, 147, 14), (147, 50, 14), (152, 50, 147), (51, 50, 152), (152, 148, 51), (148, 39, 51), (145, 33, 31), (145, 147, 33), (33, 147, 20), (147, 154, 20), (20, 154, 21), (154, 153, 21), (22, 21, 153), (22, 153, 12), (12, 153, 10), (153, 11, 10), (80, 102, 122), (87, 80, 122), (87, 122, 124), (89, 87, 124), (89, 124, 131), (90, 89, 131), (90, 131, 132), (91, 90, 132), (91, 132, 126), (57, 91, 126), (7, 6, 54)])
me_rdmobj00_003.polygons.foreach_set('use_smooth', [True] * 306)
_k = set([(2, 63), (2, 138), (62, 63), (62, 136), (136, 137), (137, 138)])
me_rdmobj00_003.attributes.new('sharp_edge', 'BOOLEAN', 'EDGE').data.foreach_set('value', [ (min(e.vertices), max(e.vertices)) in _k for e in me_rdmobj00_003.edges])
_uv = me_rdmobj00_003.uv_layers.new(name='UVMap')
_uv.uv.foreach_set('vector', [1.075, -1.318, 1.076, -1.31, 1.037, -1.324, 0.1914, -1.236, 0.1843, -1.238, 0.182, -1.218, 0.259, -1.357, 0.259, -1.357, 0.1871, -1.357, 0.8574, -1.089, 0.979, -1.091, 0.8457, -1.138, 0.8643, -1.045, 0.979, -1.091, 0.8574, -1.089, 0.8267, -1.131, 0.261, -1.141, 0.2595, -1.124, 0.8267, -1.128, 0.8267, -1.131, 0.2595, -1.124, 0.2595, -1.124, 0.2646, -1.088, 0.8267, -1.128, 0.2646, -1.088, 0.8574, -1.089, 0.8267, -1.128, 0.8423, -1.055, 0.8574, -1.089, 0.2646, -1.088, 0.8574, -1.089, 0.8423, -1.055, 0.8574, -1.055, 0.8643, -1.045, 0.8574, -1.089, 0.8574, -1.055, 0.2607, -1.043, 0.8423, -1.052, 0.8423, -1.055, 0.8423, -1.052, 0.8569, -1.053, 0.8423, -1.055, 0.8569, -1.053, 0.8574, -1.055, 0.8423, -1.055, 0.8569, -1.053, 0.8643, -1.045, 0.8574, -1.055, 0.8457, -1.138, 0.8428, -1.128, 0.8574, -1.089, 0.8428, -1.128, 0.8267, -1.128, 0.8574, -1.089, 0.8267, -1.131, 0.8267, -1.128, 0.8428, -1.128, 0.8423, -1.13, 0.8267, -1.131, 0.8428, -1.128, 0.8423, -1.13, 0.8428, -1.128, 0.8457, -1.138, 0.0932, -1.027, 0.1087, -1.026, 0.09857, -1.037, 0.0932, -1.027, 0.1013, -1.016, 0.1087, -1.026, 0.1013, -1.016, 0.108, -1.018, 0.1087, -1.026, 0.1087, -1.026, 0.108, -1.018, 0.1129, -1.028, 0.108, -1.018, 0.1161, -1.018, 0.1129, -1.028, 0.1129, -1.028, 0.1161, -1.018, 0.1327, -1.048, 0.1161, -1.018, 0.1377, -1.036, 0.1327, -1.048, 0.2583, -1.057, 0.1327, -1.048, 0.1377, -1.036, 0.2607, -1.043, 0.2583, -1.057, 0.1377, -1.036, 0.2583, -1.057, 0.2607, -1.043, 0.8423, -1.055, 0.09857, -1.037, 0.1074, -1.039, 0.1247, -1.079, 0.09857, -1.037, 0.1087, -1.026, 0.1074, -1.039, 0.1087, -1.026, 0.1129, -1.028, 0.1074, -1.039, 0.1129, -1.028, 0.1327, -1.048, 0.1074, -1.039, 0.1074, -1.039, 0.1327, -1.048, 0.1247, -1.079, 0.1247, -1.079, 0.1327, -1.048, 0.2583, -1.057, 0.04474, -1.2, 0.04773, -1.199, 0.05502, -1.212, 0.04773, -1.199, 0.04474, -1.2, 0.043, -1.156, 0.04474, -1.2, 0.03354, -1.154, 0.043, -1.156, 0.1027, -1.084, 0.043, -1.156, 0.03354, -1.154, 0.09827, -1.075, 0.1027, -1.084, 0.03354, -1.154, 0.1247, -1.079, 0.1027, -1.084, 0.09827, -1.075, 0.1157, -1.073, 0.1247, -1.079, 0.09827, -1.075, 0.1157, -1.073, 0.09857, -1.037, 0.1247, -1.079, 0.09857, -1.037, 0.1157, -1.073, 0.08594, -1.047, 0.08594, -1.047, 0.0932, -1.027, 0.09857, -1.037, 0.1157, -1.073, 0.08447, -1.06, 0.08594, -1.047, 0.07776, -1.133, 0.1355, -1.129, 0.05496, -1.17, 0.07776, -1.133, 0.1247, -1.079, 0.1355, -1.129, 0.1027, -1.084, 0.1247, -1.079, 0.07776, -1.133, 0.043, -1.156, 0.1027, -1.084, 0.07776, -1.133, 0.043, -1.156, 0.07776, -1.133, 0.05496, -1.17, 0.04773, -1.199, 0.043, -1.156, 0.05496, -1.17, 0.2583, -1.057, 0.8423, -1.055, 0.2646, -1.088, 0.2646, -1.088, 0.1247, -1.079, 0.2583, -1.057, 0.1247, -1.079, 0.2646, -1.088, 0.2595, -1.124, 0.1355, -1.129, 0.1247, -1.079, 0.2595, -1.124, 0.1355, -1.129, 0.2595, -1.124, 0.261, -1.141, 0.1383, -1.147, 0.1355, -1.129, 0.261, -1.141, 0.1355, -1.129, 0.1383, -1.147, 0.07202, -1.178, 0.05496, -1.17, 0.1355, -1.129, 0.07202, -1.178, 0.07202, -1.178, 0.05502, -1.212, 0.05496, -1.17, 0.05502, -1.212, 0.04773, -1.199, 0.05496, -1.17, 0.09827, -1.075, 0.07117, -1.068, 0.1157, -1.073, 0.09827, -1.075, 0.03354, -1.154, 0.07117, -1.068, 0.03354, -1.154, 0.04486, -1.113, 0.07117, -1.068, 0.03354, -1.154, 0.01548, -1.163, 0.04486, -1.113, 0.04474, -1.2, 0.01548, -1.163, 0.03354, -1.154, 0.01548, -1.163, 0.04474, -1.2, 0.04126, -1.213, 0.04126, -1.213, 0.04474, -1.2, 0.05502, -1.212, 1.076, -1.31, 1.117, -1.312, 1.074, -1.297, 1.117, -1.312, 1.123, -1.29, 1.074, -1.297, 1.158, -1.311, 1.123, -1.29, 1.117, -1.312, 1.153, -1.324, 1.158, -1.311, 1.117, -1.312, 1.158, -1.311, 1.153, -1.324, 1.196, -1.33, 1.196, -1.319, 1.158, -1.311, 1.196, -1.33, 1.03, -1.297, 1.034, -1.31, 1.074, -1.297, 1.034, -1.31, 1.076, -1.31, 1.074, -1.297, 1.076, -1.31, 1.034, -1.31, 1.037, -1.324, 1.117, -1.312, 1.076, -1.31, 1.075, -1.318, 1.122, -1.337, 1.117, -1.312, 1.075, -1.318, 1.117, -1.312, 1.122, -1.337, 1.153, -1.324, 1.153, -1.324, 1.122, -1.337, 1.149, -1.365, 1.186, -1.352, 1.153, -1.324, 1.149, -1.365, 1.196, -1.33, 1.153, -1.324, 1.186, -1.352, 1.196, -1.33, 1.186, -1.352, 1.259, -1.357, 1.267, -1.325, 1.196, -1.33, 1.259, -1.357, 1.267, -1.325, 1.196, -1.319, 1.196, -1.33, 1.22, -1.293, 1.196, -1.319, 1.267, -1.325, 1.255, -1.277, 1.22, -1.293, 1.267, -1.325, 1.255, -1.277, 1.232, -1.255, 1.22, -1.293, 1.258, -1.249, 1.232, -1.255, 1.255, -1.277, 1.292, -1.254, 1.258, -1.249, 1.255, -1.277, 1.298, -1.277, 1.292, -1.254, 1.255, -1.277, 1.298, -1.277, 1.255, -1.277, 1.301, -1.293, 1.267, -1.325, 1.301, -1.293, 1.255, -1.277, 1.267, -1.325, 1.308, -1.299, 1.301, -1.293, 1.232, -1.255, 1.201, -1.262, 1.22, -1.293, 1.205, -1.245, 1.201, -1.262, 1.232, -1.255, 1.229, -1.246, 1.205, -1.245, 1.232, -1.255, 1.182, -1.218, 1.156, -1.24, 1.181, -1.242, 1.181, -1.242, 1.156, -1.24, 1.161, -1.255, 1.187, -1.259, 1.181, -1.242, 1.161, -1.255, 1.161, -1.255, 1.185, -1.274, 1.187, -1.259, 1.187, -1.259, 1.185, -1.274, 1.201, -1.262, 1.185, -1.274, 1.197, -1.281, 1.201, -1.262, 1.201, -1.262, 1.197, -1.281, 1.22, -1.293, 1.22, -1.293, 1.197, -1.281, 1.192, -1.296, 1.22, -1.293, 1.192, -1.296, 1.196, -1.319, 1.192, -1.296, 1.176, -1.291, 1.196, -1.319, 1.185, -1.274, 1.161, -1.255, 1.178, -1.283, 1.161, -1.255, 1.15, -1.278, 1.178, -1.283, 1.176, -1.291, 1.178, -1.283, 1.15, -1.278, 1.178, -1.283, 1.176, -1.291, 1.189, -1.289, 1.176, -1.291, 1.192, -1.296, 1.189, -1.289, 1.197, -1.281, 1.189, -1.289, 1.192, -1.296, 1.149, -1.28, 1.176, -1.291, 1.15, -1.278, 1.176, -1.291, 1.158, -1.311, 1.196, -1.319, 1.176, -1.291, 1.149, -1.28, 1.158, -1.311, 1.149, -1.28, 1.123, -1.29, 1.158, -1.311, 1.149, -1.28, 1.131, -1.275, 1.123, -1.29, 1.131, -1.275, 1.124, -1.277, 1.123, -1.29, 0.2556, -1.277, 0.2673, -1.325, 0.2201, -1.293, 0.2325, -1.255, 0.2556, -1.277, 0.2201, -1.293, 0.2019, -1.262, 0.2325, -1.255, 0.2201, -1.293, 0.2019, -1.262, 0.2058, -1.245, 0.2325, -1.255, 0.2058, -1.245, 0.2296, -1.246, 0.2325, -1.255, 0.2556, -1.277, 0.2325, -1.255, 0.2581, -1.249, 0.3015, -1.293, 0.3081, -1.299, 0.2673, -1.325, 0.2556, -1.277, 0.3015, -1.293, 0.2673, -1.325, 0.3015, -1.293, 0.2556, -1.277, 0.2979, -1.277, 0.2979, -1.277, 0.2556, -1.277, 0.292, -1.254, 0.2556, -1.277, 0.2581, -1.249, 0.292, -1.254, 0.2927, -1.25, 0.292, -1.254, 0.2581, -1.249, 0.2581, -1.244, 0.2927, -1.25, 0.2581, -1.249, 0.2581, -1.244, 0.2581, -1.249, 0.2325, -1.255, 0.2332, -1.252, 0.2581, -1.244, 0.2325, -1.255, 0.2332, -1.252, 0.2325, -1.255, 0.2296, -1.246, 0.2318, -1.241, 0.2332, -1.252, 0.2296, -1.246, 0.2318, -1.241, 0.2296, -1.246, 0.2058, -1.245, 0.202, -1.236, 0.2318, -1.241, 0.2058, -1.245, 0.202, -1.236, 0.2058, -1.245, 0.2019, -1.262, 0.2004, -1.26, 0.202, -1.236, 0.2019, -1.262, 0.2004, -1.26, 0.2019, -1.262, 0.187, -1.259, 0.1885, -1.258, 0.2004, -1.26, 0.187, -1.259, 0.1885, -1.258, 0.187, -1.259, 0.1815, -1.242, 0.1854, -1.241, 0.1885, -1.258, 0.1815, -1.242, 0.1854, -1.241, 0.1815, -1.242, 0.1843, -1.238, 0.1843, -1.238, 0.1815, -1.242, 0.182, -1.218, 0.187, -1.259, 0.2019, -1.262, 0.1851, -1.274, 0.162, -1.255, 0.187, -1.259, 0.1851, -1.274, 0.1815, -1.242, 0.187, -1.259, 0.162, -1.255, 0.1566, -1.24, 0.1815, -1.242, 0.162, -1.255, 0.1815, -1.242, 0.1566, -1.24, 0.182, -1.218, 0.1454, -1.23, 0.182, -1.218, 0.1566, -1.24, 0.1454, -1.23, 0.1428, -1.228, 0.182, -1.218, 0.1428, -1.228, 0.1454, -1.23, 0.1292, -1.226, 0.1274, -1.22, 0.1428, -1.228, 0.1292, -1.226, 0.1292, -1.226, 0.1173, -1.215, 0.1274, -1.22, 0.1057, -1.188, 0.1081, -1.189, 0.1173, -1.215, 0.1108, -1.217, 0.1057, -1.188, 0.1173, -1.215, 0.1108, -1.217, 0.1173, -1.215, 0.1292, -1.226, 0.1246, -1.233, 0.1108, -1.217, 0.1292, -1.226, 0.1246, -1.233, 0.1292, -1.226, 0.1454, -1.23, 0.1445, -1.232, 0.1246, -1.233, 0.1454, -1.23, 0.1445, -1.232, 0.1454, -1.23, 0.1566, -1.24, 0.1554, -1.241, 0.1445, -1.232, 0.1566, -1.24, 0.1554, -1.241, 0.1566, -1.24, 0.162, -1.255, 0.16, -1.253, 0.1554, -1.241, 0.162, -1.255, 0.1173, -1.215, 0.117, -1.209, 0.1274, -1.22, 0.1173, -1.215, 0.1081, -1.189, 0.117, -1.209, 0.1081, -1.189, 0.1089, -1.188, 0.117, -1.209, 0.1163, -1.207, 0.117, -1.209, 0.1089, -1.188, 0.1091, -1.186, 0.1163, -1.207, 0.1089, -1.188, 0.1914, -1.236, 0.1854, -1.241, 0.1843, -1.238, 0.1853, -1.213, 0.1914, -1.236, 0.182, -1.218, 0.1853, -1.213, 0.182, -1.218, 0.1428, -1.228, 0.1416, -1.224, 0.1853, -1.213, 0.1428, -1.228, 0.1416, -1.224, 0.1428, -1.228, 0.1274, -1.22, 0.1262, -1.219, 0.1416, -1.224, 0.1274, -1.22, 0.1262, -1.219, 0.1274, -1.22, 0.117, -1.209, 0.1163, -1.207, 0.1262, -1.219, 0.117, -1.209, 1.184, -1.238, 1.182, -1.218, 1.181, -1.242, 1.105, -1.188, 1.107, -1.189, 1.108, -1.186, 1.107, -1.189, 1.108, -1.188, 1.108, -1.186, 1.116, -1.209, 1.108, -1.188, 1.107, -1.189, 1.117, -1.215, 1.116, -1.209, 1.107, -1.189, 1.116, -1.209, 1.117, -1.215, 1.127, -1.22, 1.117, -1.215, 1.129, -1.226, 1.127, -1.22, 1.127, -1.22, 1.129, -1.226, 1.143, -1.228, 1.129, -1.226, 1.145, -1.23, 1.143, -1.228, 1.182, -1.218, 1.143, -1.228, 1.145, -1.23, 1.145, -1.23, 1.156, -1.24, 1.182, -1.218, 1.264, -1.343, 1.267, -1.325, 1.259, -1.357, 0.1851, -1.274, 0.1782, -1.283, 0.162, -1.255, 0.1782, -1.283, 0.1512, -1.278, 0.162, -1.255, 0.1782, -1.283, 0.1764, -1.291, 0.1512, -1.278, 0.1764, -1.291, 0.1499, -1.28, 0.1512, -1.278, 0.1764, -1.291, 0.1586, -1.311, 0.1499, -1.28, 0.1586, -1.311, 0.1237, -1.29, 0.1499, -1.28, 0.1237, -1.29, 0.1586, -1.311, 0.1174, -1.312, 0.1586, -1.311, 0.1533, -1.324, 0.1174, -1.312, 0.1533, -1.324, 0.1227, -1.337, 0.1174, -1.312, 0.1494, -1.365, 0.1227, -1.337, 0.1533, -1.324, 0.1312, -1.275, 0.1499, -1.28, 0.1237, -1.29, 0.124, -1.277, 0.1312, -1.275, 0.1237, -1.29, 0.1189, -1.277, 0.1237, -1.29, 0.07452, -1.297, 0.07452, -1.297, 0.1237, -1.29, 0.1174, -1.312, 0.0766, -1.31, 0.07452, -1.297, 0.1174, -1.312, 0.07538, -1.318, 0.0766, -1.31, 0.1174, -1.312, 0.1227, -1.337, 0.07538, -1.318, 0.1174, -1.312, 0.07141, -1.28, 0.1189, -1.277, 0.07452, -1.297, 0.02864, -1.283, 0.07141, -1.28, 0.03032, -1.297, 0.07141, -1.28, 0.07452, -1.297, 0.03032, -1.297, 0.03032, -1.297, 0.07452, -1.297, 0.03488, -1.31, 0.07452, -1.297, 0.0766, -1.31, 0.03488, -1.31, 0.03784, -1.324, 0.03488, -1.31, 0.0766, -1.31, 0.07538, -1.318, 0.03784, -1.324, 0.0766, -1.31, 0.03851, -1.349, 0.03784, -1.324, 0.07538, -1.318, 0.07288, -1.34, 0.03851, -1.349, 0.07538, -1.318, 0.07288, -1.34, 0.07538, -1.318, 0.1227, -1.337, 0.1177, -1.349, 0.07288, -1.34, 0.1227, -1.337, 0.1227, -1.337, 0.1494, -1.365, 0.1177, -1.349, 0.1494, -1.365, 0.1488, -1.378, 0.1177, -1.349, 0.1488, -1.378, 0.1494, -1.365, 0.186, -1.352, 0.186, -1.352, 0.1494, -1.365, 0.1533, -1.324, 0.186, -1.352, 0.1533, -1.324, 0.1934, -1.331, 0.1934, -1.331, 0.1533, -1.324, 0.1586, -1.311, 0.1963, -1.319, 0.1934, -1.331, 0.1586, -1.311, 0.1586, -1.311, 0.1764, -1.291, 0.1963, -1.319, 0.1764, -1.291, 0.1925, -1.296, 0.1963, -1.319, 0.1896, -1.289, 0.1925, -1.296, 0.1764, -1.291, 0.1782, -1.283, 0.1896, -1.289, 0.1764, -1.291, 0.1871, -1.357, 0.1488, -1.378, 0.186, -1.352, 0.186, -1.352, 0.259, -1.357, 0.1871, -1.357, 0.186, -1.352, 0.1934, -1.331, 0.259, -1.357, 0.1934, -1.331, 0.2673, -1.325, 0.259, -1.357, 0.1934, -1.331, 0.1963, -1.319, 0.2673, -1.325, 0.2673, -1.325, 0.1963, -1.319, 0.2201, -1.293, 0.1963, -1.319, 0.1925, -1.296, 0.2201, -1.293, 0.2201, -1.293, 0.1925, -1.296, 0.1975, -1.281, 0.1975, -1.281, 0.2019, -1.262, 0.2201, -1.293, 0.2019, -1.262, 0.1975, -1.281, 0.1851, -1.274, 0.2644, -1.343, 0.259, -1.357, 0.2673, -1.325, 0.1925, -1.296, 0.1896, -1.289, 0.1975, -1.281, 0.1936, -1.282, 0.1975, -1.281, 0.1896, -1.289, 0.1936, -1.282, 0.187, -1.278, 0.1975, -1.281, 0.187, -1.278, 0.1851, -1.274, 0.1975, -1.281, 0.187, -1.278, 0.1826, -1.282, 0.1851, -1.274, 0.1826, -1.282, 0.1782, -1.283, 0.1851, -1.274, 0.1826, -1.282, 0.1892, -1.285, 0.1782, -1.283, 0.1892, -1.285, 0.1896, -1.289, 0.1782, -1.283, 0.1892, -1.285, 0.1936, -1.282, 0.1896, -1.289, 1.106, -1.039, 1.098, -1.037, 1.124, -1.079, 1.043, -1.156, 1.103, -1.084, 1.033, -1.154, 1.103, -1.084, 1.098, -1.075, 1.033, -1.154, 1.103, -1.084, 1.124, -1.079, 1.098, -1.075, 1.124, -1.079, 1.115, -1.073, 1.098, -1.075, 1.098, -1.037, 1.115, -1.073, 1.124, -1.079, 1.098, -1.037, 1.086, -1.047, 1.115, -1.073, 1.086, -1.047, 1.098, -1.037, 1.093, -1.027, 1.098, -1.037, 1.108, -1.026, 1.093, -1.027, 1.098, -1.037, 1.106, -1.039, 1.108, -1.026, 1.106, -1.039, 1.112, -1.028, 1.108, -1.026, 1.086, -1.047, 1.084, -1.06, 1.115, -1.073, 1.047, -1.199, 1.043, -1.156, 1.044, -1.2, 1.043, -1.156, 1.033, -1.154, 1.044, -1.2, 1.033, -1.154, 1.015, -1.163, 1.044, -1.2, 1.044, -1.113, 1.015, -1.163, 1.033, -1.154, 1.07, -1.068, 1.044, -1.113, 1.033, -1.154, 1.098, -1.075, 1.07, -1.068, 1.033, -1.154, 1.115, -1.073, 1.07, -1.068, 1.098, -1.075, 1.069, -1.133, 1.124, -1.079, 1.103, -1.084, 1.043, -1.156, 1.069, -1.133, 1.103, -1.084, 1.843, -1.128, 1.846, -1.137, 1.857, -1.089, 1.857, -1.089, 1.826, -1.128, 1.843, -1.128, 1.826, -1.128, 1.857, -1.089, 1.265, -1.088, 1.259, -1.124, 1.826, -1.128, 1.265, -1.088, 1.265, -1.088, 1.124, -1.079, 1.259, -1.124, 1.124, -1.079, 1.135, -1.129, 1.259, -1.124, 1.069, -1.133, 1.135, -1.129, 1.124, -1.079, 1.055, -1.17, 1.135, -1.129, 1.069, -1.133, 1.069, -1.133, 1.043, -1.156, 1.055, -1.17, 1.043, -1.156, 1.047, -1.199, 1.055, -1.17, 1.106, -1.039, 1.132, -1.048, 1.112, -1.028, 1.106, -1.039, 1.124, -1.079, 1.132, -1.048, 1.132, -1.048, 1.124, -1.079, 1.258, -1.057, 1.124, -1.079, 1.265, -1.088, 1.258, -1.057, 1.258, -1.057, 1.265, -1.088, 1.842, -1.055, 1.265, -1.088, 1.857, -1.089, 1.842, -1.055, 1.857, -1.055, 1.842, -1.055, 1.857, -1.089, 1.857, -1.055, 1.857, -1.089, 1.863, -1.046, 1.863, -1.046, 1.857, -1.089, 1.979, -1.09, 1.857, -1.089, 1.846, -1.137, 1.979, -1.09, 0.16, -1.253, 0.162, -1.255, 0.1512, -1.278, 0.1476, -1.272, 0.16, -1.253, 0.1512, -1.278, 0.1476, -1.272, 0.1512, -1.278, 0.1499, -1.28, 0.1464, -1.273, 0.1476, -1.272, 0.1499, -1.28, 0.1464, -1.273, 0.1499, -1.28, 0.1312, -1.275, 0.1274, -1.264, 0.1464, -1.273, 0.1312, -1.275, 0.1274, -1.264, 0.1312, -1.275, 0.124, -1.277, 0.1182, -1.268, 0.1274, -1.264, 0.124, -1.277, 0.1182, -1.268, 0.124, -1.277, 0.1237, -1.29, 0.1189, -1.277, 0.1182, -1.268, 0.1237, -1.29, 0.01548, -1.163, 0.01548, -1.163, 0.04126, -1.213])
me_rdmobj00_003.materials.append(mat_mi_dante_weapons_rebellion)
me_rdmobj00_003.use_remesh_preserve_volume = False
me_rdmobj00_003.use_remesh_preserve_attributes = False
me_rdmobj00_003.use_mirror_vertex_groups = False
me_rdmobj00_003.update()

# ---- objects
ob_lamp_002 = bpy.data.objects.new('Lamp.002', light_lamp_002)
ob_lamp_001 = bpy.data.objects.new('Lamp.001', light_lamp_001)
ob_hemi = bpy.data.objects.new('Hemi', light_hemi)
ob_rdmobj01_001 = bpy.data.objects.new('rdmobj01.001', me_rdmobj01_001)
ob_rdmobj00_003 = bpy.data.objects.new('rdmobj00.003', me_rdmobj00_003)
ob_lamp = bpy.data.objects.new('Lamp', light_lamp)
ob_camera = bpy.data.objects.new('Camera', cam_camera)

# ---- transforms, parenting, visibility, modifiers, constraints
ob_lamp_002.location = (1.011, 2.057, 3.162)
ob_lamp_002.rotation_euler = (0.6503, 0.05522, 1.866)
ob_lamp_002.lock_rotations_4d = False
ob_lamp_002.empty_display_type = 'ARROWS'
ob_lamp_002.color = (0.0, 0.0, 0.0, 0.0)
ob_lamp_002.lineart.crease_threshold = 0.0
ob_lamp_001.location = (1.011, -2.24, 3.07)
ob_lamp_001.rotation_euler = (0.6503, 0.05522, 1.866)
ob_lamp_001.lock_rotations_4d = False
ob_lamp_001.empty_display_type = 'ARROWS'
ob_lamp_001.color = (0.0, 0.0, 0.0, 0.0)
ob_lamp_001.lineart.crease_threshold = 0.0
ob_hemi.location = (2.172, 0.5144, 5.37)
ob_hemi.rotation_euler = (9.392e-08, 0.9415, 1.846e-07)
ob_hemi.lineart.crease_threshold = 0.0
ob_rdmobj01_001.location = (0.0, 0.0, 0.0)
ob_rdmobj01_001.rotation_euler = (1.571, -0.0, 0.0)
ob_rdmobj01_001.lineart.crease_threshold = 0.0
ob_rdmobj00_003.location = (0.0, 0.0, 0.0)
ob_rdmobj00_003.rotation_euler = (1.571, -0.0, 0.0)
ob_rdmobj00_003.lineart.crease_threshold = 0.0
ob_lamp.location = (1.011, 1.005, 5.904)
ob_lamp.rotation_euler = (0.6503, 0.05522, 1.866)
ob_lamp.lock_rotations_4d = False
ob_lamp.empty_display_type = 'ARROWS'
ob_lamp.color = (0.0, 0.0, 0.0, 0.0)
ob_lamp.lineart.crease_threshold = 0.0
ob_camera.location = (7.481, -6.508, 5.344)
ob_camera.rotation_euler = (1.109, 0.01082, 0.8149)
ob_camera.lock_rotations_4d = False
ob_camera.empty_display_type = 'ARROWS'
ob_camera.color = (0.0, 0.0, 0.0, 0.0)
ob_camera.display_type = 'WIRE'
ob_camera.lineart.crease_threshold = 0.0

# ---- collection membership
col_collection_1.objects.link(ob_lamp_002)
col_collection_1.objects.link(ob_lamp_001)
col_collection_1.objects.link(ob_hemi)
col_collection_1.objects.link(ob_rdmobj01_001)
col_collection_1.objects.link(ob_rdmobj00_003)
col_collection_1.objects.link(ob_lamp)
col_collection_1.objects.link(ob_camera)

# ---- scene / render settings (as saved in the file)
scene.camera = ob_camera
scene.frame_start = 1; scene.frame_end = 250; scene.frame_set(1)
scene.render.engine = 'BLENDER_EEVEE_NEXT'
scene.render.resolution_percentage = 50
scene.render.dither_intensity = 0.0
scene.cycles.use_denoising = False
scene.cycles.samples = 10
scene.cycles.sampling_pattern = 'TABULATED_SOBOL'
scene.cycles.light_sampling_threshold = 0.0
scene.cycles.use_adaptive_sampling = False
scene.cycles.use_light_tree = False
scene.cycles.blur_glossy = 0.0
scene.cycles.pixel_filter_type = 'GAUSSIAN'
scene.cycles.sample_clamp_indirect = 0.0
scene.view_settings.view_transform = 'Standard'
bpy.context.view_layer.update()
